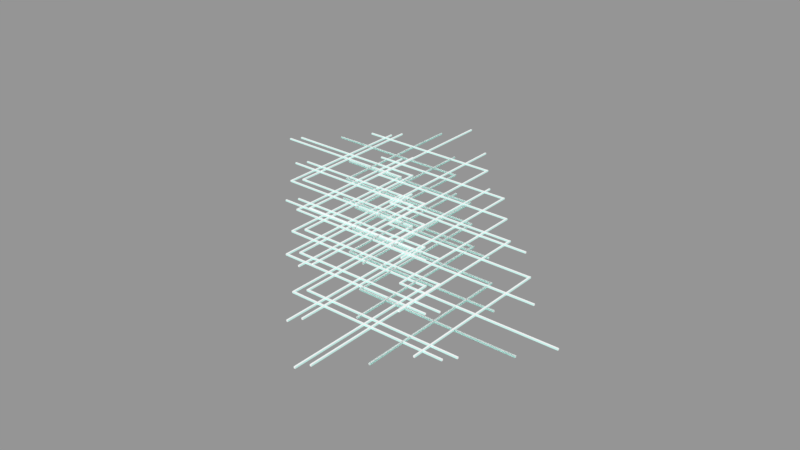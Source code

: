 # Source: Lightning.blend  (saved by Blender 2.79.0; exported with 4.5.12 LTS)
import bpy
from mathutils import Matrix  # noqa: F401  (used for matrix-valued properties, if any)

bpy.ops.wm.read_factory_settings(use_empty=True)
scene = bpy.context.scene
scene.name = 'Scene'

# ---- collections
col_collection_1 = bpy.data.collections.new('Collection 1'); scene.collection.children.link(col_collection_1)

# ---- materials (node trees are filled in below, after node groups)
mat_lightningmaterial = bpy.data.materials.new('LightningMaterial')
mat_lightningmaterial.alpha_threshold = 0.0
mat_lightningmaterial.use_transparent_shadow = False
mat_lightningmaterial.diffuse_color = (1.0, 1.0, 1.0, 1.0)
mat_lightningmaterial.roughness = 0.5
mat_lightningmaterial.line_color = (0.0, 0.0, 0.0, 1.0)
mat_lightningoutlinematerial = bpy.data.materials.new('LightningOutlineMaterial')
mat_lightningoutlinematerial.alpha_threshold = 0.0
mat_lightningoutlinematerial.use_transparent_shadow = False
mat_lightningoutlinematerial.diffuse_color = (0.6699, 1.0, 0.9428, 1.0)
mat_lightningoutlinematerial.roughness = 0.5

# ---- material node trees

# ---- meshes
me_cube_015 = bpy.data.meshes.new('Cube.015')
me_cube_015.from_pydata([(1.0, 1.0, -1.012), (1.0, -1.0, -1.012), (-1.0, -1.0, -1.012), (-1.0, 1.0, -1.012), (1.0, 1.0, 0.988), (1.0, -1.0, 0.988), (-1.0, -1.0, 0.988), (-1.0, 1.0, 0.988), (1.0, -0.921, 0.988), (-1.0, -0.9225, 0.988), (1.0, 0.9313, 0.988), (-1.0, 0.9348, 0.988), (1.0, -0.921, -1.012), (1.0, 0.9283, -1.012), (-1.0, 0.9316, -1.012), (-1.0, -0.921, -1.012), (-0.54, -164.6, -1.015), (-0.56, -164.6, -1.015), (-0.56, 35.45, -1.015), (-0.54, 35.45, -1.015), (-0.54, -164.6, 0.9854), (-0.56, -164.6, 0.9854), (-0.56, 35.45, 0.9854), (-0.54, 35.45, 0.9854), (-0.5592, -164.6, 0.9854), (-0.5592, 35.45, 0.9854), (-0.5407, -164.6, 0.9854), (-0.5406, 35.45, 0.9854), (-0.5592, -164.6, -1.015), (-0.5407, -164.6, -1.015), (-0.5407, 35.45, -1.015), (-0.5592, 35.45, -1.015), (0.4524, -63.51, -1.012), (0.4524, -65.51, -1.012), (-1.548, -65.51, -1.012), (-1.548, -63.51, -1.012), (0.4524, -63.51, 0.988), (0.4524, -65.51, 0.988), (-1.548, -65.51, 0.988), (-1.548, -63.51, 0.988), (0.4524, -65.43, 0.988), (-1.548, -65.43, 0.988), (0.4524, -63.58, 0.988), (-1.548, -63.57, 0.988), (0.4524, -65.43, -1.012), (0.4524, -63.58, -1.012), (-1.548, -63.58, -1.012), (-1.548, -65.43, -1.012), (0.00756, -100.0, -1.015), (-0.01244, -100.0, -1.015), (-0.01244, 99.96, -1.015), (0.00756, 99.96, -1.015), (0.00756, -100.0, 0.9854), (-0.01244, -100.0, 0.9854), (-0.01244, 99.96, 0.9854), (0.00756, 99.96, 0.9854), (-0.01165, -100.0, 0.9854), (-0.01167, 99.96, 0.9854), (0.006873, -100.0, 0.9854), (0.006908, 99.96, 0.9854), (-0.01165, -100.0, -1.015), (0.006843, -100.0, -1.015), (0.006876, 99.96, -1.015), (-0.01165, 99.96, -1.015), (0.9971, -0.1174, -1.015), (0.9771, -0.1174, -1.015), (0.9771, 199.9, -1.015), (0.9971, 199.9, -1.015), (0.9971, -0.1174, 0.9854), (0.9771, -0.1173, 0.9854), (0.9771, 199.9, 0.9854), (0.9971, 199.9, 0.9854), (0.9779, -0.1173, 0.9854), (0.9779, 199.9, 0.9854), (0.9964, -0.1174, 0.9854), (0.9965, 199.9, 0.9854), (0.9779, -0.1174, -1.015), (0.9964, -0.1174, -1.015), (0.9964, 199.9, -1.015), (0.9779, 199.9, -1.015), (1.99, 100.9, -1.012), (1.99, 98.92, -1.012), (-0.01044, 98.92, -1.012), (-0.01044, 100.9, -1.012), (1.99, 100.9, 0.988), (1.99, 98.92, 0.988), (-0.01045, 98.92, 0.988), (-0.01044, 100.9, 0.988), (1.99, 99.0, 0.988), (-0.01045, 99.0, 0.988), (1.99, 100.9, 0.988), (-0.01044, 100.9, 0.988), (1.99, 99.0, -1.012), (1.99, 100.9, -1.012), (-0.01044, 100.9, -1.012), (-0.01044, 99.0, -1.012), (1.442, 36.41, -1.012), (1.442, 34.41, -1.012), (-0.558, 34.41, -1.012), (-0.558, 36.41, -1.012), (1.442, 36.41, 0.988), (1.442, 34.41, 0.988), (-0.558, 34.41, 0.988), (-0.558, 36.41, 0.988), (1.442, 34.49, 0.988), (-0.558, 34.49, 0.988), (1.442, 36.35, 0.988), (-0.558, 36.35, 0.988), (1.442, 34.49, -1.012), (1.442, 36.34, -1.012), (-0.558, 36.35, -1.012), (-0.558, 34.49, -1.012), (0.4496, -64.63, -1.015), (0.4296, -64.63, -1.015), (0.4296, 135.4, -1.015), (0.4496, 135.4, -1.015), (0.4496, -64.63, 0.9854), (0.4296, -64.63, 0.9854), (0.4296, 135.4, 0.9854), (0.4496, 135.4, 0.9854), (0.4303, -64.63, 0.9854), (0.4303, 135.4, 0.9854), (0.4489, -64.63, 0.9854), (0.4489, 135.4, 0.9854), (0.4303, -64.63, -1.015), (0.4488, -64.63, -1.015), (0.4489, 135.4, -1.015), (0.4303, 135.4, -1.015), (-0.9862, -199.7, -1.017), (-1.006, -199.7, -1.017), (-1.006, 0.2764, -1.017), (-0.9862, 0.2764, -1.017), (-0.9862, -199.7, 0.9832), (-1.006, -199.7, 0.9832), (-1.006, 0.2764, 0.9832), (-0.9862, 0.2764, 0.9832), (-1.005, -199.7, 0.9832), (-1.005, 0.2764, 0.9832), (-0.9869, -199.7, 0.9832), (-0.9868, 0.2764, 0.9832), (-1.005, -199.7, -1.017), (-0.9869, -199.7, -1.017), (-0.9869, 0.2764, -1.017), (-1.005, 0.2764, -1.017), (0.006251, -98.68, -1.014), (0.006251, -100.7, -1.014), (-1.994, -100.7, -1.014), (-1.994, -98.68, -1.014), (0.006251, -98.68, 0.9858), (0.00625, -100.7, 0.9858), (-1.994, -100.7, 0.9858), (-1.994, -98.68, 0.9858), (0.00625, -100.6, 0.9858), (-1.994, -100.6, 0.9858), (0.006251, -98.75, 0.9858), (-1.994, -98.75, 0.9858), (0.006251, -100.6, -1.014), (0.006251, -98.75, -1.014), (-1.994, -98.75, -1.014), (-1.994, -100.6, -1.014), (0.5538, -34.17, -1.014), (0.5538, -36.17, -1.014), (-1.446, -36.17, -1.014), (-1.446, -34.17, -1.014), (0.5538, -34.17, 0.9858), (0.5538, -36.17, 0.9858), (-1.446, -36.17, 0.9858), (-1.446, -34.17, 0.9858), (0.5538, -36.09, 0.9858), (-1.446, -36.1, 0.9858), (0.5538, -34.24, 0.9858), (-1.446, -34.24, 0.9858), (0.5538, -36.09, -1.014), (0.5538, -34.25, -1.014), (-1.446, -34.24, -1.014), (-1.446, -36.09, -1.014), (-0.4386, -135.2, -1.017), (-0.4586, -135.2, -1.017), (-0.4586, 64.79, -1.017), (-0.4386, 64.79, -1.017), (-0.4386, -135.2, 0.9832), (-0.4586, -135.2, 0.9832), (-0.4586, 64.79, 0.9832), (-0.4386, 64.79, 0.9832), (-0.4578, -135.2, 0.9832), (-0.4579, 64.79, 0.9832), (-0.4393, -135.2, 0.9832), (-0.4393, 64.79, 0.9832), (-0.4578, -135.2, -1.017), (-0.4394, -135.2, -1.017), (-0.4393, 64.79, -1.017), (-0.4578, 64.79, -1.017), (-1.428, -235.1, -1.017), (-1.448, -235.1, -1.017), (-1.448, -35.14, -1.017), (-1.428, -35.14, -1.017), (-1.428, -235.1, 0.9832), (-1.448, -235.1, 0.9832), (-1.448, -35.14, 0.9832), (-1.428, -35.14, 0.9832), (-1.447, -235.1, 0.9832), (-1.447, -35.14, 0.9832), (-1.429, -235.1, 0.9832), (-1.429, -35.14, 0.9832), (-1.447, -235.1, -1.017), (-1.429, -235.1, -1.017), (-1.429, -35.14, -1.017), (-1.447, -35.14, -1.017), (-0.4357, -134.1, -1.014), (-0.4357, -136.1, -1.014), (-2.436, -136.1, -1.014), (-2.436, -134.1, -1.014), (-0.4357, -134.1, 0.9858), (-0.4357, -136.1, 0.9858), (-2.436, -136.1, 0.9858), (-2.436, -134.1, 0.9858), (-0.4357, -136.0, 0.9858), (-2.436, -136.0, 0.9858), (-0.4357, -134.2, 0.9858), (-2.436, -134.2, 0.9858), (-0.4357, -136.0, -1.014), (-0.4357, -134.2, -1.014), (-2.436, -134.2, -1.014), (-2.436, -136.0, -1.014), (-0.9833, -198.6, -1.014), (-0.9833, -200.6, -1.014), (-2.983, -200.6, -1.014), (-2.983, -198.6, -1.014), (-0.9833, -198.6, 0.9858), (-0.9833, -200.6, 0.9858), (-2.983, -200.6, 0.9858), (-2.983, -198.6, 0.9858), (-0.9833, -200.5, 0.9858), (-2.983, -200.5, 0.9858), (-0.9833, -198.7, 0.9858), (-2.983, -198.7, 0.9858), (-0.9833, -200.5, -1.014), (-0.9833, -198.7, -1.014), (-2.983, -198.7, -1.014), (-2.983, -200.5, -1.014), (-1.976, -299.6, -1.017), (-1.996, -299.6, -1.017), (-1.996, -99.65, -1.017), (-1.976, -99.65, -1.017), (-1.976, -299.6, 0.9832), (-1.996, -299.6, 0.9832), (-1.996, -99.65, 0.9832), (-1.976, -99.65, 0.9832), (-1.995, -299.6, 0.9832), (-1.995, -99.65, 0.9832), (-1.976, -299.6, 0.9832), (-1.976, -99.65, 0.9832), (-1.995, -299.6, -1.017), (-1.976, -299.6, -1.017), (-1.976, -99.65, -1.017), (-1.995, -99.65, -1.017)], [], [(0, 13, 14, 3), (4, 7, 11, 10), (0, 4, 10, 13), (1, 5, 6, 2), (2, 6, 9, 15), (4, 0, 3, 7), (8, 9, 6, 5), (10, 11, 9, 8), (12, 8, 5, 1), (13, 10, 8, 12), (14, 13, 12, 15), (15, 12, 1, 2), (15, 9, 11, 14), (14, 11, 7, 3), (16, 29, 30, 19), (20, 23, 27, 26), (16, 20, 26, 29), (17, 21, 22, 18), (18, 22, 25, 31), (20, 16, 19, 23), (24, 25, 22, 21), (26, 27, 25, 24), (28, 24, 21, 17), (29, 26, 24, 28), (30, 29, 28, 31), (31, 28, 17, 18), (31, 25, 27, 30), (30, 27, 23, 19), (32, 45, 46, 35), (36, 39, 43, 42), (32, 36, 42, 45), (33, 37, 38, 34), (34, 38, 41, 47), (36, 32, 35, 39), (40, 41, 38, 37), (42, 43, 41, 40), (44, 40, 37, 33), (45, 42, 40, 44), (46, 45, 44, 47), (47, 44, 33, 34), (47, 41, 43, 46), (46, 43, 39, 35), (48, 61, 62, 51), (52, 55, 59, 58), (48, 52, 58, 61), (49, 53, 54, 50), (50, 54, 57, 63), (52, 48, 51, 55), (56, 57, 54, 53), (58, 59, 57, 56), (60, 56, 53, 49), (61, 58, 56, 60), (62, 61, 60, 63), (63, 60, 49, 50), (63, 57, 59, 62), (62, 59, 55, 51), (64, 77, 78, 67), (68, 71, 75, 74), (64, 68, 74, 77), (65, 69, 70, 66), (66, 70, 73, 79), (68, 64, 67, 71), (72, 73, 70, 69), (74, 75, 73, 72), (76, 72, 69, 65), (77, 74, 72, 76), (78, 77, 76, 79), (79, 76, 65, 66), (79, 73, 75, 78), (78, 75, 71, 67), (80, 93, 94, 83), (84, 87, 91, 90), (80, 84, 90, 93), (81, 85, 86, 82), (82, 86, 89, 95), (84, 80, 83, 87), (88, 89, 86, 85), (90, 91, 89, 88), (92, 88, 85, 81), (93, 90, 88, 92), (94, 93, 92, 95), (95, 92, 81, 82), (95, 89, 91, 94), (94, 91, 87, 83), (96, 109, 110, 99), (100, 103, 107, 106), (96, 100, 106, 109), (97, 101, 102, 98), (98, 102, 105, 111), (100, 96, 99, 103), (104, 105, 102, 101), (106, 107, 105, 104), (108, 104, 101, 97), (109, 106, 104, 108), (110, 109, 108, 111), (111, 108, 97, 98), (111, 105, 107, 110), (110, 107, 103, 99), (112, 125, 126, 115), (116, 119, 123, 122), (112, 116, 122, 125), (113, 117, 118, 114), (114, 118, 121, 127), (116, 112, 115, 119), (120, 121, 118, 117), (122, 123, 121, 120), (124, 120, 117, 113), (125, 122, 120, 124), (126, 125, 124, 127), (127, 124, 113, 114), (127, 121, 123, 126), (126, 123, 119, 115), (128, 141, 142, 131), (132, 135, 139, 138), (128, 132, 138, 141), (129, 133, 134, 130), (130, 134, 137, 143), (132, 128, 131, 135), (136, 137, 134, 133), (138, 139, 137, 136), (140, 136, 133, 129), (141, 138, 136, 140), (142, 141, 140, 143), (143, 140, 129, 130), (143, 137, 139, 142), (142, 139, 135, 131), (144, 157, 158, 147), (148, 151, 155, 154), (144, 148, 154, 157), (145, 149, 150, 146), (146, 150, 153, 159), (148, 144, 147, 151), (152, 153, 150, 149), (154, 155, 153, 152), (156, 152, 149, 145), (157, 154, 152, 156), (158, 157, 156, 159), (159, 156, 145, 146), (159, 153, 155, 158), (158, 155, 151, 147), (160, 173, 174, 163), (164, 167, 171, 170), (160, 164, 170, 173), (161, 165, 166, 162), (162, 166, 169, 175), (164, 160, 163, 167), (168, 169, 166, 165), (170, 171, 169, 168), (172, 168, 165, 161), (173, 170, 168, 172), (174, 173, 172, 175), (175, 172, 161, 162), (175, 169, 171, 174), (174, 171, 167, 163), (176, 189, 190, 179), (180, 183, 187, 186), (176, 180, 186, 189), (177, 181, 182, 178), (178, 182, 185, 191), (180, 176, 179, 183), (184, 185, 182, 181), (186, 187, 185, 184), (188, 184, 181, 177), (189, 186, 184, 188), (190, 189, 188, 191), (191, 188, 177, 178), (191, 185, 187, 190), (190, 187, 183, 179), (192, 205, 206, 195), (196, 199, 203, 202), (192, 196, 202, 205), (193, 197, 198, 194), (194, 198, 201, 207), (196, 192, 195, 199), (200, 201, 198, 197), (202, 203, 201, 200), (204, 200, 197, 193), (205, 202, 200, 204), (206, 205, 204, 207), (207, 204, 193, 194), (207, 201, 203, 206), (206, 203, 199, 195), (208, 221, 222, 211), (212, 215, 219, 218), (208, 212, 218, 221), (209, 213, 214, 210), (210, 214, 217, 223), (212, 208, 211, 215), (216, 217, 214, 213), (218, 219, 217, 216), (220, 216, 213, 209), (221, 218, 216, 220), (222, 221, 220, 223), (223, 220, 209, 210), (223, 217, 219, 222), (222, 219, 215, 211), (224, 237, 238, 227), (228, 231, 235, 234), (224, 228, 234, 237), (225, 229, 230, 226), (226, 230, 233, 239), (228, 224, 227, 231), (232, 233, 230, 229), (234, 235, 233, 232), (236, 232, 229, 225), (237, 234, 232, 236), (238, 237, 236, 239), (239, 236, 225, 226), (239, 233, 235, 238), (238, 235, 231, 227), (240, 253, 254, 243), (244, 247, 251, 250), (240, 244, 250, 253), (241, 245, 246, 242), (242, 246, 249, 255), (244, 240, 243, 247), (248, 249, 246, 245), (250, 251, 249, 248), (252, 248, 245, 241), (253, 250, 248, 252), (254, 253, 252, 255), (255, 252, 241, 242), (255, 249, 251, 254), (254, 251, 247, 243)])
me_cube_015.polygons.foreach_set('material_index', [1, 1, 1, 1, 1, 1, 1, 0, 1, 0, 0, 1, 0, 1, 1, 1, 1, 1, 1, 1, 1, 0, 1, 0, 0, 1, 0, 1, 1, 1, 1, 1, 1, 1, 1, 0, 1, 0, 0, 1, 0, 1, 1, 1, 1, 1, 1, 1, 1, 0, 1, 0, 0, 1, 0, 1, 1, 1, 1, 1, 1, 1, 1, 0, 1, 0, 0, 1, 0, 1, 1, 1, 1, 1, 1, 1, 1, 0, 1, 0, 0, 1, 0, 1, 1, 1, 1, 1, 1, 1, 1, 0, 1, 0, 0, 1, 0, 1, 1, 1, 1, 1, 1, 1, 1, 0, 1, 0, 0, 1, 0, 1, 1, 1, 1, 1, 1, 1, 1, 0, 1, 0, 0, 1, 0, 1, 1, 1, 1, 1, 1, 1, 1, 0, 1, 0, 0, 1, 0, 1, 1, 1, 1, 1, 1, 1, 1, 0, 1, 0, 0, 1, 0, 1, 1, 1, 1, 1, 1, 1, 1, 0, 1, 0, 0, 1, 0, 1, 1, 1, 1, 1, 1, 1, 1, 0, 1, 0, 0, 1, 0, 1, 1, 1, 1, 1, 1, 1, 1, 0, 1, 0, 0, 1, 0, 1, 1, 1, 1, 1, 1, 1, 1, 0, 1, 0, 0, 1, 0, 1, 1, 1, 1, 1, 1, 1, 1, 0, 1, 0, 0, 1, 0, 1])
me_cube_015.materials.append(mat_lightningmaterial)
me_cube_015.materials.append(mat_lightningoutlinematerial)
me_cube_015.use_remesh_preserve_volume = False
me_cube_015.use_remesh_preserve_attributes = False
me_cube_015.use_mirror_vertex_groups = False
me_cube_015.update()
me_cube_018 = bpy.data.meshes.new('Cube.018')
me_cube_018.from_pydata([(1.0, 1.0, -1.012), (1.0, -1.0, -1.012), (-1.0, -1.0, -1.012), (-1.0, 1.0, -1.012), (1.0, 1.0, 0.988), (1.0, -1.0, 0.988), (-1.0, -1.0, 0.988), (-1.0, 1.0, 0.988), (1.0, -0.921, 0.988), (-1.0, -0.9225, 0.988), (1.0, 0.9313, 0.988), (-1.0, 0.9348, 0.988), (1.0, -0.921, -1.012), (1.0, 0.9283, -1.012), (-1.0, 0.9316, -1.012), (-1.0, -0.921, -1.012), (-0.54, -164.6, -1.015), (-0.56, -164.6, -1.015), (-0.56, 35.45, -1.015), (-0.54, 35.45, -1.015), (-0.54, -164.6, 0.9854), (-0.56, -164.6, 0.9854), (-0.56, 35.45, 0.9854), (-0.54, 35.45, 0.9854), (-0.5592, -164.6, 0.9854), (-0.5592, 35.45, 0.9854), (-0.5407, -164.6, 0.9854), (-0.5406, 35.45, 0.9854), (-0.5592, -164.6, -1.015), (-0.5407, -164.6, -1.015), (-0.5407, 35.45, -1.015), (-0.5592, 35.45, -1.015), (0.4524, -63.51, -1.012), (0.4524, -65.51, -1.012), (-1.548, -65.51, -1.012), (-1.548, -63.51, -1.012), (0.4524, -63.51, 0.988), (0.4524, -65.51, 0.988), (-1.548, -65.51, 0.988), (-1.548, -63.51, 0.988), (0.4524, -65.43, 0.988), (-1.548, -65.43, 0.988), (0.4524, -63.58, 0.988), (-1.548, -63.57, 0.988), (0.4524, -65.43, -1.012), (0.4524, -63.58, -1.012), (-1.548, -63.58, -1.012), (-1.548, -65.43, -1.012), (0.00756, -100.0, -1.015), (-0.01244, -100.0, -1.015), (-0.01244, 99.96, -1.015), (0.00756, 99.96, -1.015), (0.00756, -100.0, 0.9854), (-0.01244, -100.0, 0.9854), (-0.01244, 99.96, 0.9854), (0.00756, 99.96, 0.9854), (-0.01165, -100.0, 0.9854), (-0.01167, 99.96, 0.9854), (0.006873, -100.0, 0.9854), (0.006908, 99.96, 0.9854), (-0.01165, -100.0, -1.015), (0.006843, -100.0, -1.015), (0.006876, 99.96, -1.015), (-0.01165, 99.96, -1.015), (0.9971, -0.1174, -1.015), (0.9771, -0.1174, -1.015), (0.9771, 199.9, -1.015), (0.9971, 199.9, -1.015), (0.9971, -0.1174, 0.9854), (0.9771, -0.1173, 0.9854), (0.9771, 199.9, 0.9854), (0.9971, 199.9, 0.9854), (0.9779, -0.1173, 0.9854), (0.9779, 199.9, 0.9854), (0.9964, -0.1174, 0.9854), (0.9965, 199.9, 0.9854), (0.9779, -0.1174, -1.015), (0.9964, -0.1174, -1.015), (0.9964, 199.9, -1.015), (0.9779, 199.9, -1.015), (1.99, 100.9, -1.012), (1.99, 98.92, -1.012), (-0.01044, 98.92, -1.012), (-0.01044, 100.9, -1.012), (1.99, 100.9, 0.988), (1.99, 98.92, 0.988), (-0.01045, 98.92, 0.988), (-0.01044, 100.9, 0.988), (1.99, 99.0, 0.988), (-0.01045, 99.0, 0.988), (1.99, 100.9, 0.988), (-0.01044, 100.9, 0.988), (1.99, 99.0, -1.012), (1.99, 100.9, -1.012), (-0.01044, 100.9, -1.012), (-0.01044, 99.0, -1.012), (1.442, 36.41, -1.012), (1.442, 34.41, -1.012), (-0.558, 34.41, -1.012), (-0.558, 36.41, -1.012), (1.442, 36.41, 0.988), (1.442, 34.41, 0.988), (-0.558, 34.41, 0.988), (-0.558, 36.41, 0.988), (1.442, 34.49, 0.988), (-0.558, 34.49, 0.988), (1.442, 36.35, 0.988), (-0.558, 36.35, 0.988), (1.442, 34.49, -1.012), (1.442, 36.34, -1.012), (-0.558, 36.35, -1.012), (-0.558, 34.49, -1.012), (0.4496, -64.63, -1.015), (0.4296, -64.63, -1.015), (0.4296, 135.4, -1.015), (0.4496, 135.4, -1.015), (0.4496, -64.63, 0.9854), (0.4296, -64.63, 0.9854), (0.4296, 135.4, 0.9854), (0.4496, 135.4, 0.9854), (0.4303, -64.63, 0.9854), (0.4303, 135.4, 0.9854), (0.4489, -64.63, 0.9854), (0.4489, 135.4, 0.9854), (0.4303, -64.63, -1.015), (0.4488, -64.63, -1.015), (0.4489, 135.4, -1.015), (0.4303, 135.4, -1.015), (-0.9862, -199.7, -1.017), (-1.006, -199.7, -1.017), (-1.006, 0.2764, -1.017), (-0.9862, 0.2764, -1.017), (-0.9862, -199.7, 0.9832), (-1.006, -199.7, 0.9832), (-1.006, 0.2764, 0.9832), (-0.9862, 0.2764, 0.9832), (-1.005, -199.7, 0.9832), (-1.005, 0.2764, 0.9832), (-0.9869, -199.7, 0.9832), (-0.9868, 0.2764, 0.9832), (-1.005, -199.7, -1.017), (-0.9869, -199.7, -1.017), (-0.9869, 0.2764, -1.017), (-1.005, 0.2764, -1.017), (0.006251, -98.68, -1.014), (0.006251, -100.7, -1.014), (-1.994, -100.7, -1.014), (-1.994, -98.68, -1.014), (0.006251, -98.68, 0.9858), (0.00625, -100.7, 0.9858), (-1.994, -100.7, 0.9858), (-1.994, -98.68, 0.9858), (0.00625, -100.6, 0.9858), (-1.994, -100.6, 0.9858), (0.006251, -98.75, 0.9858), (-1.994, -98.75, 0.9858), (0.006251, -100.6, -1.014), (0.006251, -98.75, -1.014), (-1.994, -98.75, -1.014), (-1.994, -100.6, -1.014), (0.5538, -34.17, -1.014), (0.5538, -36.17, -1.014), (-1.446, -36.17, -1.014), (-1.446, -34.17, -1.014), (0.5538, -34.17, 0.9858), (0.5538, -36.17, 0.9858), (-1.446, -36.17, 0.9858), (-1.446, -34.17, 0.9858), (0.5538, -36.09, 0.9858), (-1.446, -36.1, 0.9858), (0.5538, -34.24, 0.9858), (-1.446, -34.24, 0.9858), (0.5538, -36.09, -1.014), (0.5538, -34.25, -1.014), (-1.446, -34.24, -1.014), (-1.446, -36.09, -1.014), (-0.4386, -135.2, -1.017), (-0.4586, -135.2, -1.017), (-0.4586, 64.79, -1.017), (-0.4386, 64.79, -1.017), (-0.4386, -135.2, 0.9832), (-0.4586, -135.2, 0.9832), (-0.4586, 64.79, 0.9832), (-0.4386, 64.79, 0.9832), (-0.4578, -135.2, 0.9832), (-0.4579, 64.79, 0.9832), (-0.4393, -135.2, 0.9832), (-0.4393, 64.79, 0.9832), (-0.4578, -135.2, -1.017), (-0.4394, -135.2, -1.017), (-0.4393, 64.79, -1.017), (-0.4578, 64.79, -1.017), (-1.428, -235.1, -1.017), (-1.448, -235.1, -1.017), (-1.448, -35.14, -1.017), (-1.428, -35.14, -1.017), (-1.428, -235.1, 0.9832), (-1.448, -235.1, 0.9832), (-1.448, -35.14, 0.9832), (-1.428, -35.14, 0.9832), (-1.447, -235.1, 0.9832), (-1.447, -35.14, 0.9832), (-1.429, -235.1, 0.9832), (-1.429, -35.14, 0.9832), (-1.447, -235.1, -1.017), (-1.429, -235.1, -1.017), (-1.429, -35.14, -1.017), (-1.447, -35.14, -1.017), (-0.4357, -134.1, -1.014), (-0.4357, -136.1, -1.014), (-2.436, -136.1, -1.014), (-2.436, -134.1, -1.014), (-0.4357, -134.1, 0.9858), (-0.4357, -136.1, 0.9858), (-2.436, -136.1, 0.9858), (-2.436, -134.1, 0.9858), (-0.4357, -136.0, 0.9858), (-2.436, -136.0, 0.9858), (-0.4357, -134.2, 0.9858), (-2.436, -134.2, 0.9858), (-0.4357, -136.0, -1.014), (-0.4357, -134.2, -1.014), (-2.436, -134.2, -1.014), (-2.436, -136.0, -1.014), (-0.9833, -198.6, -1.014), (-0.9833, -200.6, -1.014), (-2.983, -200.6, -1.014), (-2.983, -198.6, -1.014), (-0.9833, -198.6, 0.9858), (-0.9833, -200.6, 0.9858), (-2.983, -200.6, 0.9858), (-2.983, -198.6, 0.9858), (-0.9833, -200.5, 0.9858), (-2.983, -200.5, 0.9858), (-0.9833, -198.7, 0.9858), (-2.983, -198.7, 0.9858), (-0.9833, -200.5, -1.014), (-0.9833, -198.7, -1.014), (-2.983, -198.7, -1.014), (-2.983, -200.5, -1.014), (-1.976, -299.6, -1.017), (-1.996, -299.6, -1.017), (-1.996, -99.65, -1.017), (-1.976, -99.65, -1.017), (-1.976, -299.6, 0.9832), (-1.996, -299.6, 0.9832), (-1.996, -99.65, 0.9832), (-1.976, -99.65, 0.9832), (-1.995, -299.6, 0.9832), (-1.995, -99.65, 0.9832), (-1.976, -299.6, 0.9832), (-1.976, -99.65, 0.9832), (-1.995, -299.6, -1.017), (-1.976, -299.6, -1.017), (-1.976, -99.65, -1.017), (-1.995, -99.65, -1.017)], [], [(0, 13, 14, 3), (4, 7, 11, 10), (0, 4, 10, 13), (1, 5, 6, 2), (2, 6, 9, 15), (4, 0, 3, 7), (8, 9, 6, 5), (10, 11, 9, 8), (12, 8, 5, 1), (13, 10, 8, 12), (14, 13, 12, 15), (15, 12, 1, 2), (15, 9, 11, 14), (14, 11, 7, 3), (16, 29, 30, 19), (20, 23, 27, 26), (16, 20, 26, 29), (17, 21, 22, 18), (18, 22, 25, 31), (20, 16, 19, 23), (24, 25, 22, 21), (26, 27, 25, 24), (28, 24, 21, 17), (29, 26, 24, 28), (30, 29, 28, 31), (31, 28, 17, 18), (31, 25, 27, 30), (30, 27, 23, 19), (32, 45, 46, 35), (36, 39, 43, 42), (32, 36, 42, 45), (33, 37, 38, 34), (34, 38, 41, 47), (36, 32, 35, 39), (40, 41, 38, 37), (42, 43, 41, 40), (44, 40, 37, 33), (45, 42, 40, 44), (46, 45, 44, 47), (47, 44, 33, 34), (47, 41, 43, 46), (46, 43, 39, 35), (48, 61, 62, 51), (52, 55, 59, 58), (48, 52, 58, 61), (49, 53, 54, 50), (50, 54, 57, 63), (52, 48, 51, 55), (56, 57, 54, 53), (58, 59, 57, 56), (60, 56, 53, 49), (61, 58, 56, 60), (62, 61, 60, 63), (63, 60, 49, 50), (63, 57, 59, 62), (62, 59, 55, 51), (64, 77, 78, 67), (68, 71, 75, 74), (64, 68, 74, 77), (65, 69, 70, 66), (66, 70, 73, 79), (68, 64, 67, 71), (72, 73, 70, 69), (74, 75, 73, 72), (76, 72, 69, 65), (77, 74, 72, 76), (78, 77, 76, 79), (79, 76, 65, 66), (79, 73, 75, 78), (78, 75, 71, 67), (80, 93, 94, 83), (84, 87, 91, 90), (80, 84, 90, 93), (81, 85, 86, 82), (82, 86, 89, 95), (84, 80, 83, 87), (88, 89, 86, 85), (90, 91, 89, 88), (92, 88, 85, 81), (93, 90, 88, 92), (94, 93, 92, 95), (95, 92, 81, 82), (95, 89, 91, 94), (94, 91, 87, 83), (96, 109, 110, 99), (100, 103, 107, 106), (96, 100, 106, 109), (97, 101, 102, 98), (98, 102, 105, 111), (100, 96, 99, 103), (104, 105, 102, 101), (106, 107, 105, 104), (108, 104, 101, 97), (109, 106, 104, 108), (110, 109, 108, 111), (111, 108, 97, 98), (111, 105, 107, 110), (110, 107, 103, 99), (112, 125, 126, 115), (116, 119, 123, 122), (112, 116, 122, 125), (113, 117, 118, 114), (114, 118, 121, 127), (116, 112, 115, 119), (120, 121, 118, 117), (122, 123, 121, 120), (124, 120, 117, 113), (125, 122, 120, 124), (126, 125, 124, 127), (127, 124, 113, 114), (127, 121, 123, 126), (126, 123, 119, 115), (128, 141, 142, 131), (132, 135, 139, 138), (128, 132, 138, 141), (129, 133, 134, 130), (130, 134, 137, 143), (132, 128, 131, 135), (136, 137, 134, 133), (138, 139, 137, 136), (140, 136, 133, 129), (141, 138, 136, 140), (142, 141, 140, 143), (143, 140, 129, 130), (143, 137, 139, 142), (142, 139, 135, 131), (144, 157, 158, 147), (148, 151, 155, 154), (144, 148, 154, 157), (145, 149, 150, 146), (146, 150, 153, 159), (148, 144, 147, 151), (152, 153, 150, 149), (154, 155, 153, 152), (156, 152, 149, 145), (157, 154, 152, 156), (158, 157, 156, 159), (159, 156, 145, 146), (159, 153, 155, 158), (158, 155, 151, 147), (160, 173, 174, 163), (164, 167, 171, 170), (160, 164, 170, 173), (161, 165, 166, 162), (162, 166, 169, 175), (164, 160, 163, 167), (168, 169, 166, 165), (170, 171, 169, 168), (172, 168, 165, 161), (173, 170, 168, 172), (174, 173, 172, 175), (175, 172, 161, 162), (175, 169, 171, 174), (174, 171, 167, 163), (176, 189, 190, 179), (180, 183, 187, 186), (176, 180, 186, 189), (177, 181, 182, 178), (178, 182, 185, 191), (180, 176, 179, 183), (184, 185, 182, 181), (186, 187, 185, 184), (188, 184, 181, 177), (189, 186, 184, 188), (190, 189, 188, 191), (191, 188, 177, 178), (191, 185, 187, 190), (190, 187, 183, 179), (192, 205, 206, 195), (196, 199, 203, 202), (192, 196, 202, 205), (193, 197, 198, 194), (194, 198, 201, 207), (196, 192, 195, 199), (200, 201, 198, 197), (202, 203, 201, 200), (204, 200, 197, 193), (205, 202, 200, 204), (206, 205, 204, 207), (207, 204, 193, 194), (207, 201, 203, 206), (206, 203, 199, 195), (208, 221, 222, 211), (212, 215, 219, 218), (208, 212, 218, 221), (209, 213, 214, 210), (210, 214, 217, 223), (212, 208, 211, 215), (216, 217, 214, 213), (218, 219, 217, 216), (220, 216, 213, 209), (221, 218, 216, 220), (222, 221, 220, 223), (223, 220, 209, 210), (223, 217, 219, 222), (222, 219, 215, 211), (224, 237, 238, 227), (228, 231, 235, 234), (224, 228, 234, 237), (225, 229, 230, 226), (226, 230, 233, 239), (228, 224, 227, 231), (232, 233, 230, 229), (234, 235, 233, 232), (236, 232, 229, 225), (237, 234, 232, 236), (238, 237, 236, 239), (239, 236, 225, 226), (239, 233, 235, 238), (238, 235, 231, 227), (240, 253, 254, 243), (244, 247, 251, 250), (240, 244, 250, 253), (241, 245, 246, 242), (242, 246, 249, 255), (244, 240, 243, 247), (248, 249, 246, 245), (250, 251, 249, 248), (252, 248, 245, 241), (253, 250, 248, 252), (254, 253, 252, 255), (255, 252, 241, 242), (255, 249, 251, 254), (254, 251, 247, 243)])
me_cube_018.polygons.foreach_set('material_index', [1, 1, 1, 1, 1, 1, 1, 0, 1, 0, 0, 1, 0, 1, 1, 1, 1, 1, 1, 1, 1, 0, 1, 0, 0, 1, 0, 1, 1, 1, 1, 1, 1, 1, 1, 0, 1, 0, 0, 1, 0, 1, 1, 1, 1, 1, 1, 1, 1, 0, 1, 0, 0, 1, 0, 1, 1, 1, 1, 1, 1, 1, 1, 0, 1, 0, 0, 1, 0, 1, 1, 1, 1, 1, 1, 1, 1, 0, 1, 0, 0, 1, 0, 1, 1, 1, 1, 1, 1, 1, 1, 0, 1, 0, 0, 1, 0, 1, 1, 1, 1, 1, 1, 1, 1, 0, 1, 0, 0, 1, 0, 1, 1, 1, 1, 1, 1, 1, 1, 0, 1, 0, 0, 1, 0, 1, 1, 1, 1, 1, 1, 1, 1, 0, 1, 0, 0, 1, 0, 1, 1, 1, 1, 1, 1, 1, 1, 0, 1, 0, 0, 1, 0, 1, 1, 1, 1, 1, 1, 1, 1, 0, 1, 0, 0, 1, 0, 1, 1, 1, 1, 1, 1, 1, 1, 0, 1, 0, 0, 1, 0, 1, 1, 1, 1, 1, 1, 1, 1, 0, 1, 0, 0, 1, 0, 1, 1, 1, 1, 1, 1, 1, 1, 0, 1, 0, 0, 1, 0, 1, 1, 1, 1, 1, 1, 1, 1, 0, 1, 0, 0, 1, 0, 1])
me_cube_018.materials.append(mat_lightningmaterial)
me_cube_018.materials.append(mat_lightningoutlinematerial)
me_cube_018.use_remesh_preserve_volume = False
me_cube_018.use_remesh_preserve_attributes = False
me_cube_018.use_mirror_vertex_groups = False
me_cube_018.update()
me_cube_019 = bpy.data.meshes.new('Cube.019')
me_cube_019.from_pydata([(1.0, 1.0, -1.012), (1.0, -1.0, -1.012), (-1.0, -1.0, -1.012), (-1.0, 1.0, -1.012), (1.0, 1.0, 0.988), (1.0, -1.0, 0.988), (-1.0, -1.0, 0.988), (-1.0, 1.0, 0.988), (1.0, -0.921, 0.988), (-1.0, -0.9225, 0.988), (1.0, 0.9313, 0.988), (-1.0, 0.9348, 0.988), (1.0, -0.921, -1.012), (1.0, 0.9283, -1.012), (-1.0, 0.9316, -1.012), (-1.0, -0.921, -1.012), (-0.54, -164.6, -1.015), (-0.56, -164.6, -1.015), (-0.56, 35.45, -1.015), (-0.54, 35.45, -1.015), (-0.54, -164.6, 0.9854), (-0.56, -164.6, 0.9854), (-0.56, 35.45, 0.9854), (-0.54, 35.45, 0.9854), (-0.5592, -164.6, 0.9854), (-0.5592, 35.45, 0.9854), (-0.5407, -164.6, 0.9854), (-0.5406, 35.45, 0.9854), (-0.5592, -164.6, -1.015), (-0.5407, -164.6, -1.015), (-0.5407, 35.45, -1.015), (-0.5592, 35.45, -1.015), (0.4524, -63.51, -1.012), (0.4524, -65.51, -1.012), (-1.548, -65.51, -1.012), (-1.548, -63.51, -1.012), (0.4524, -63.51, 0.988), (0.4524, -65.51, 0.988), (-1.548, -65.51, 0.988), (-1.548, -63.51, 0.988), (0.4524, -65.43, 0.988), (-1.548, -65.43, 0.988), (0.4524, -63.58, 0.988), (-1.548, -63.57, 0.988), (0.4524, -65.43, -1.012), (0.4524, -63.58, -1.012), (-1.548, -63.58, -1.012), (-1.548, -65.43, -1.012), (0.00756, -100.0, -1.015), (-0.01244, -100.0, -1.015), (-0.01244, 99.96, -1.015), (0.00756, 99.96, -1.015), (0.00756, -100.0, 0.9854), (-0.01244, -100.0, 0.9854), (-0.01244, 99.96, 0.9854), (0.00756, 99.96, 0.9854), (-0.01165, -100.0, 0.9854), (-0.01167, 99.96, 0.9854), (0.006873, -100.0, 0.9854), (0.006908, 99.96, 0.9854), (-0.01165, -100.0, -1.015), (0.006843, -100.0, -1.015), (0.006876, 99.96, -1.015), (-0.01165, 99.96, -1.015), (0.9971, -0.1174, -1.015), (0.9771, -0.1174, -1.015), (0.9771, 199.9, -1.015), (0.9971, 199.9, -1.015), (0.9971, -0.1174, 0.9854), (0.9771, -0.1173, 0.9854), (0.9771, 199.9, 0.9854), (0.9971, 199.9, 0.9854), (0.9779, -0.1173, 0.9854), (0.9779, 199.9, 0.9854), (0.9964, -0.1174, 0.9854), (0.9965, 199.9, 0.9854), (0.9779, -0.1174, -1.015), (0.9964, -0.1174, -1.015), (0.9964, 199.9, -1.015), (0.9779, 199.9, -1.015), (1.99, 100.9, -1.012), (1.99, 98.92, -1.012), (-0.01044, 98.92, -1.012), (-0.01044, 100.9, -1.012), (1.99, 100.9, 0.988), (1.99, 98.92, 0.988), (-0.01045, 98.92, 0.988), (-0.01044, 100.9, 0.988), (1.99, 99.0, 0.988), (-0.01045, 99.0, 0.988), (1.99, 100.9, 0.988), (-0.01044, 100.9, 0.988), (1.99, 99.0, -1.012), (1.99, 100.9, -1.012), (-0.01044, 100.9, -1.012), (-0.01044, 99.0, -1.012), (1.442, 36.41, -1.012), (1.442, 34.41, -1.012), (-0.558, 34.41, -1.012), (-0.558, 36.41, -1.012), (1.442, 36.41, 0.988), (1.442, 34.41, 0.988), (-0.558, 34.41, 0.988), (-0.558, 36.41, 0.988), (1.442, 34.49, 0.988), (-0.558, 34.49, 0.988), (1.442, 36.35, 0.988), (-0.558, 36.35, 0.988), (1.442, 34.49, -1.012), (1.442, 36.34, -1.012), (-0.558, 36.35, -1.012), (-0.558, 34.49, -1.012), (0.4496, -64.63, -1.015), (0.4296, -64.63, -1.015), (0.4296, 135.4, -1.015), (0.4496, 135.4, -1.015), (0.4496, -64.63, 0.9854), (0.4296, -64.63, 0.9854), (0.4296, 135.4, 0.9854), (0.4496, 135.4, 0.9854), (0.4303, -64.63, 0.9854), (0.4303, 135.4, 0.9854), (0.4489, -64.63, 0.9854), (0.4489, 135.4, 0.9854), (0.4303, -64.63, -1.015), (0.4488, -64.63, -1.015), (0.4489, 135.4, -1.015), (0.4303, 135.4, -1.015), (-0.9862, -199.7, -1.017), (-1.006, -199.7, -1.017), (-1.006, 0.2764, -1.017), (-0.9862, 0.2764, -1.017), (-0.9862, -199.7, 0.9832), (-1.006, -199.7, 0.9832), (-1.006, 0.2764, 0.9832), (-0.9862, 0.2764, 0.9832), (-1.005, -199.7, 0.9832), (-1.005, 0.2764, 0.9832), (-0.9869, -199.7, 0.9832), (-0.9868, 0.2764, 0.9832), (-1.005, -199.7, -1.017), (-0.9869, -199.7, -1.017), (-0.9869, 0.2764, -1.017), (-1.005, 0.2764, -1.017), (0.006251, -98.68, -1.014), (0.006251, -100.7, -1.014), (-1.994, -100.7, -1.014), (-1.994, -98.68, -1.014), (0.006251, -98.68, 0.9858), (0.00625, -100.7, 0.9858), (-1.994, -100.7, 0.9858), (-1.994, -98.68, 0.9858), (0.00625, -100.6, 0.9858), (-1.994, -100.6, 0.9858), (0.006251, -98.75, 0.9858), (-1.994, -98.75, 0.9858), (0.006251, -100.6, -1.014), (0.006251, -98.75, -1.014), (-1.994, -98.75, -1.014), (-1.994, -100.6, -1.014), (0.5538, -34.17, -1.014), (0.5538, -36.17, -1.014), (-1.446, -36.17, -1.014), (-1.446, -34.17, -1.014), (0.5538, -34.17, 0.9858), (0.5538, -36.17, 0.9858), (-1.446, -36.17, 0.9858), (-1.446, -34.17, 0.9858), (0.5538, -36.09, 0.9858), (-1.446, -36.1, 0.9858), (0.5538, -34.24, 0.9858), (-1.446, -34.24, 0.9858), (0.5538, -36.09, -1.014), (0.5538, -34.25, -1.014), (-1.446, -34.24, -1.014), (-1.446, -36.09, -1.014), (-0.4386, -135.2, -1.017), (-0.4586, -135.2, -1.017), (-0.4586, 64.79, -1.017), (-0.4386, 64.79, -1.017), (-0.4386, -135.2, 0.9832), (-0.4586, -135.2, 0.9832), (-0.4586, 64.79, 0.9832), (-0.4386, 64.79, 0.9832), (-0.4578, -135.2, 0.9832), (-0.4579, 64.79, 0.9832), (-0.4393, -135.2, 0.9832), (-0.4393, 64.79, 0.9832), (-0.4578, -135.2, -1.017), (-0.4394, -135.2, -1.017), (-0.4393, 64.79, -1.017), (-0.4578, 64.79, -1.017), (-1.428, -235.1, -1.017), (-1.448, -235.1, -1.017), (-1.448, -35.14, -1.017), (-1.428, -35.14, -1.017), (-1.428, -235.1, 0.9832), (-1.448, -235.1, 0.9832), (-1.448, -35.14, 0.9832), (-1.428, -35.14, 0.9832), (-1.447, -235.1, 0.9832), (-1.447, -35.14, 0.9832), (-1.429, -235.1, 0.9832), (-1.429, -35.14, 0.9832), (-1.447, -235.1, -1.017), (-1.429, -235.1, -1.017), (-1.429, -35.14, -1.017), (-1.447, -35.14, -1.017), (-0.4357, -134.1, -1.014), (-0.4357, -136.1, -1.014), (-2.436, -136.1, -1.014), (-2.436, -134.1, -1.014), (-0.4357, -134.1, 0.9858), (-0.4357, -136.1, 0.9858), (-2.436, -136.1, 0.9858), (-2.436, -134.1, 0.9858), (-0.4357, -136.0, 0.9858), (-2.436, -136.0, 0.9858), (-0.4357, -134.2, 0.9858), (-2.436, -134.2, 0.9858), (-0.4357, -136.0, -1.014), (-0.4357, -134.2, -1.014), (-2.436, -134.2, -1.014), (-2.436, -136.0, -1.014), (-0.9833, -198.6, -1.014), (-0.9833, -200.6, -1.014), (-2.983, -200.6, -1.014), (-2.983, -198.6, -1.014), (-0.9833, -198.6, 0.9858), (-0.9833, -200.6, 0.9858), (-2.983, -200.6, 0.9858), (-2.983, -198.6, 0.9858), (-0.9833, -200.5, 0.9858), (-2.983, -200.5, 0.9858), (-0.9833, -198.7, 0.9858), (-2.983, -198.7, 0.9858), (-0.9833, -200.5, -1.014), (-0.9833, -198.7, -1.014), (-2.983, -198.7, -1.014), (-2.983, -200.5, -1.014), (-1.976, -299.6, -1.017), (-1.996, -299.6, -1.017), (-1.996, -99.65, -1.017), (-1.976, -99.65, -1.017), (-1.976, -299.6, 0.9832), (-1.996, -299.6, 0.9832), (-1.996, -99.65, 0.9832), (-1.976, -99.65, 0.9832), (-1.995, -299.6, 0.9832), (-1.995, -99.65, 0.9832), (-1.976, -299.6, 0.9832), (-1.976, -99.65, 0.9832), (-1.995, -299.6, -1.017), (-1.976, -299.6, -1.017), (-1.976, -99.65, -1.017), (-1.995, -99.65, -1.017)], [], [(0, 13, 14, 3), (4, 7, 11, 10), (0, 4, 10, 13), (1, 5, 6, 2), (2, 6, 9, 15), (4, 0, 3, 7), (8, 9, 6, 5), (10, 11, 9, 8), (12, 8, 5, 1), (13, 10, 8, 12), (14, 13, 12, 15), (15, 12, 1, 2), (15, 9, 11, 14), (14, 11, 7, 3), (16, 29, 30, 19), (20, 23, 27, 26), (16, 20, 26, 29), (17, 21, 22, 18), (18, 22, 25, 31), (20, 16, 19, 23), (24, 25, 22, 21), (26, 27, 25, 24), (28, 24, 21, 17), (29, 26, 24, 28), (30, 29, 28, 31), (31, 28, 17, 18), (31, 25, 27, 30), (30, 27, 23, 19), (32, 45, 46, 35), (36, 39, 43, 42), (32, 36, 42, 45), (33, 37, 38, 34), (34, 38, 41, 47), (36, 32, 35, 39), (40, 41, 38, 37), (42, 43, 41, 40), (44, 40, 37, 33), (45, 42, 40, 44), (46, 45, 44, 47), (47, 44, 33, 34), (47, 41, 43, 46), (46, 43, 39, 35), (48, 61, 62, 51), (52, 55, 59, 58), (48, 52, 58, 61), (49, 53, 54, 50), (50, 54, 57, 63), (52, 48, 51, 55), (56, 57, 54, 53), (58, 59, 57, 56), (60, 56, 53, 49), (61, 58, 56, 60), (62, 61, 60, 63), (63, 60, 49, 50), (63, 57, 59, 62), (62, 59, 55, 51), (64, 77, 78, 67), (68, 71, 75, 74), (64, 68, 74, 77), (65, 69, 70, 66), (66, 70, 73, 79), (68, 64, 67, 71), (72, 73, 70, 69), (74, 75, 73, 72), (76, 72, 69, 65), (77, 74, 72, 76), (78, 77, 76, 79), (79, 76, 65, 66), (79, 73, 75, 78), (78, 75, 71, 67), (80, 93, 94, 83), (84, 87, 91, 90), (80, 84, 90, 93), (81, 85, 86, 82), (82, 86, 89, 95), (84, 80, 83, 87), (88, 89, 86, 85), (90, 91, 89, 88), (92, 88, 85, 81), (93, 90, 88, 92), (94, 93, 92, 95), (95, 92, 81, 82), (95, 89, 91, 94), (94, 91, 87, 83), (96, 109, 110, 99), (100, 103, 107, 106), (96, 100, 106, 109), (97, 101, 102, 98), (98, 102, 105, 111), (100, 96, 99, 103), (104, 105, 102, 101), (106, 107, 105, 104), (108, 104, 101, 97), (109, 106, 104, 108), (110, 109, 108, 111), (111, 108, 97, 98), (111, 105, 107, 110), (110, 107, 103, 99), (112, 125, 126, 115), (116, 119, 123, 122), (112, 116, 122, 125), (113, 117, 118, 114), (114, 118, 121, 127), (116, 112, 115, 119), (120, 121, 118, 117), (122, 123, 121, 120), (124, 120, 117, 113), (125, 122, 120, 124), (126, 125, 124, 127), (127, 124, 113, 114), (127, 121, 123, 126), (126, 123, 119, 115), (128, 141, 142, 131), (132, 135, 139, 138), (128, 132, 138, 141), (129, 133, 134, 130), (130, 134, 137, 143), (132, 128, 131, 135), (136, 137, 134, 133), (138, 139, 137, 136), (140, 136, 133, 129), (141, 138, 136, 140), (142, 141, 140, 143), (143, 140, 129, 130), (143, 137, 139, 142), (142, 139, 135, 131), (144, 157, 158, 147), (148, 151, 155, 154), (144, 148, 154, 157), (145, 149, 150, 146), (146, 150, 153, 159), (148, 144, 147, 151), (152, 153, 150, 149), (154, 155, 153, 152), (156, 152, 149, 145), (157, 154, 152, 156), (158, 157, 156, 159), (159, 156, 145, 146), (159, 153, 155, 158), (158, 155, 151, 147), (160, 173, 174, 163), (164, 167, 171, 170), (160, 164, 170, 173), (161, 165, 166, 162), (162, 166, 169, 175), (164, 160, 163, 167), (168, 169, 166, 165), (170, 171, 169, 168), (172, 168, 165, 161), (173, 170, 168, 172), (174, 173, 172, 175), (175, 172, 161, 162), (175, 169, 171, 174), (174, 171, 167, 163), (176, 189, 190, 179), (180, 183, 187, 186), (176, 180, 186, 189), (177, 181, 182, 178), (178, 182, 185, 191), (180, 176, 179, 183), (184, 185, 182, 181), (186, 187, 185, 184), (188, 184, 181, 177), (189, 186, 184, 188), (190, 189, 188, 191), (191, 188, 177, 178), (191, 185, 187, 190), (190, 187, 183, 179), (192, 205, 206, 195), (196, 199, 203, 202), (192, 196, 202, 205), (193, 197, 198, 194), (194, 198, 201, 207), (196, 192, 195, 199), (200, 201, 198, 197), (202, 203, 201, 200), (204, 200, 197, 193), (205, 202, 200, 204), (206, 205, 204, 207), (207, 204, 193, 194), (207, 201, 203, 206), (206, 203, 199, 195), (208, 221, 222, 211), (212, 215, 219, 218), (208, 212, 218, 221), (209, 213, 214, 210), (210, 214, 217, 223), (212, 208, 211, 215), (216, 217, 214, 213), (218, 219, 217, 216), (220, 216, 213, 209), (221, 218, 216, 220), (222, 221, 220, 223), (223, 220, 209, 210), (223, 217, 219, 222), (222, 219, 215, 211), (224, 237, 238, 227), (228, 231, 235, 234), (224, 228, 234, 237), (225, 229, 230, 226), (226, 230, 233, 239), (228, 224, 227, 231), (232, 233, 230, 229), (234, 235, 233, 232), (236, 232, 229, 225), (237, 234, 232, 236), (238, 237, 236, 239), (239, 236, 225, 226), (239, 233, 235, 238), (238, 235, 231, 227), (240, 253, 254, 243), (244, 247, 251, 250), (240, 244, 250, 253), (241, 245, 246, 242), (242, 246, 249, 255), (244, 240, 243, 247), (248, 249, 246, 245), (250, 251, 249, 248), (252, 248, 245, 241), (253, 250, 248, 252), (254, 253, 252, 255), (255, 252, 241, 242), (255, 249, 251, 254), (254, 251, 247, 243)])
me_cube_019.polygons.foreach_set('material_index', [1, 1, 1, 1, 1, 1, 1, 0, 1, 0, 0, 1, 0, 1, 1, 1, 1, 1, 1, 1, 1, 0, 1, 0, 0, 1, 0, 1, 1, 1, 1, 1, 1, 1, 1, 0, 1, 0, 0, 1, 0, 1, 1, 1, 1, 1, 1, 1, 1, 0, 1, 0, 0, 1, 0, 1, 1, 1, 1, 1, 1, 1, 1, 0, 1, 0, 0, 1, 0, 1, 1, 1, 1, 1, 1, 1, 1, 0, 1, 0, 0, 1, 0, 1, 1, 1, 1, 1, 1, 1, 1, 0, 1, 0, 0, 1, 0, 1, 1, 1, 1, 1, 1, 1, 1, 0, 1, 0, 0, 1, 0, 1, 1, 1, 1, 1, 1, 1, 1, 0, 1, 0, 0, 1, 0, 1, 1, 1, 1, 1, 1, 1, 1, 0, 1, 0, 0, 1, 0, 1, 1, 1, 1, 1, 1, 1, 1, 0, 1, 0, 0, 1, 0, 1, 1, 1, 1, 1, 1, 1, 1, 0, 1, 0, 0, 1, 0, 1, 1, 1, 1, 1, 1, 1, 1, 0, 1, 0, 0, 1, 0, 1, 1, 1, 1, 1, 1, 1, 1, 0, 1, 0, 0, 1, 0, 1, 1, 1, 1, 1, 1, 1, 1, 0, 1, 0, 0, 1, 0, 1, 1, 1, 1, 1, 1, 1, 1, 0, 1, 0, 0, 1, 0, 1])
me_cube_019.materials.append(mat_lightningmaterial)
me_cube_019.materials.append(mat_lightningoutlinematerial)
me_cube_019.use_remesh_preserve_volume = False
me_cube_019.use_remesh_preserve_attributes = False
me_cube_019.use_mirror_vertex_groups = False
me_cube_019.update()
me_cube_020 = bpy.data.meshes.new('Cube.020')
me_cube_020.from_pydata([(1.0, 1.0, -1.012), (1.0, -1.0, -1.012), (-1.0, -1.0, -1.012), (-1.0, 1.0, -1.012), (1.0, 1.0, 0.988), (1.0, -1.0, 0.988), (-1.0, -1.0, 0.988), (-1.0, 1.0, 0.988), (1.0, -0.921, 0.988), (-1.0, -0.9225, 0.988), (1.0, 0.9313, 0.988), (-1.0, 0.9348, 0.988), (1.0, -0.921, -1.012), (1.0, 0.9283, -1.012), (-1.0, 0.9316, -1.012), (-1.0, -0.921, -1.012), (-0.54, -164.6, -1.015), (-0.56, -164.6, -1.015), (-0.56, 35.45, -1.015), (-0.54, 35.45, -1.015), (-0.54, -164.6, 0.9854), (-0.56, -164.6, 0.9854), (-0.56, 35.45, 0.9854), (-0.54, 35.45, 0.9854), (-0.5592, -164.6, 0.9854), (-0.5592, 35.45, 0.9854), (-0.5407, -164.6, 0.9854), (-0.5406, 35.45, 0.9854), (-0.5592, -164.6, -1.015), (-0.5407, -164.6, -1.015), (-0.5407, 35.45, -1.015), (-0.5592, 35.45, -1.015), (0.4524, -63.51, -1.012), (0.4524, -65.51, -1.012), (-1.548, -65.51, -1.012), (-1.548, -63.51, -1.012), (0.4524, -63.51, 0.988), (0.4524, -65.51, 0.988), (-1.548, -65.51, 0.988), (-1.548, -63.51, 0.988), (0.4524, -65.43, 0.988), (-1.548, -65.43, 0.988), (0.4524, -63.58, 0.988), (-1.548, -63.57, 0.988), (0.4524, -65.43, -1.012), (0.4524, -63.58, -1.012), (-1.548, -63.58, -1.012), (-1.548, -65.43, -1.012), (0.00756, -100.0, -1.015), (-0.01244, -100.0, -1.015), (-0.01244, 99.96, -1.015), (0.00756, 99.96, -1.015), (0.00756, -100.0, 0.9854), (-0.01244, -100.0, 0.9854), (-0.01244, 99.96, 0.9854), (0.00756, 99.96, 0.9854), (-0.01165, -100.0, 0.9854), (-0.01167, 99.96, 0.9854), (0.006873, -100.0, 0.9854), (0.006908, 99.96, 0.9854), (-0.01165, -100.0, -1.015), (0.006843, -100.0, -1.015), (0.006876, 99.96, -1.015), (-0.01165, 99.96, -1.015), (0.9971, -0.1174, -1.015), (0.9771, -0.1174, -1.015), (0.9771, 199.9, -1.015), (0.9971, 199.9, -1.015), (0.9971, -0.1174, 0.9854), (0.9771, -0.1173, 0.9854), (0.9771, 199.9, 0.9854), (0.9971, 199.9, 0.9854), (0.9779, -0.1173, 0.9854), (0.9779, 199.9, 0.9854), (0.9964, -0.1174, 0.9854), (0.9965, 199.9, 0.9854), (0.9779, -0.1174, -1.015), (0.9964, -0.1174, -1.015), (0.9964, 199.9, -1.015), (0.9779, 199.9, -1.015), (1.99, 100.9, -1.012), (1.99, 98.92, -1.012), (-0.01044, 98.92, -1.012), (-0.01044, 100.9, -1.012), (1.99, 100.9, 0.988), (1.99, 98.92, 0.988), (-0.01045, 98.92, 0.988), (-0.01044, 100.9, 0.988), (1.99, 99.0, 0.988), (-0.01045, 99.0, 0.988), (1.99, 100.9, 0.988), (-0.01044, 100.9, 0.988), (1.99, 99.0, -1.012), (1.99, 100.9, -1.012), (-0.01044, 100.9, -1.012), (-0.01044, 99.0, -1.012), (1.442, 36.41, -1.012), (1.442, 34.41, -1.012), (-0.558, 34.41, -1.012), (-0.558, 36.41, -1.012), (1.442, 36.41, 0.988), (1.442, 34.41, 0.988), (-0.558, 34.41, 0.988), (-0.558, 36.41, 0.988), (1.442, 34.49, 0.988), (-0.558, 34.49, 0.988), (1.442, 36.35, 0.988), (-0.558, 36.35, 0.988), (1.442, 34.49, -1.012), (1.442, 36.34, -1.012), (-0.558, 36.35, -1.012), (-0.558, 34.49, -1.012), (0.4496, -64.63, -1.015), (0.4296, -64.63, -1.015), (0.4296, 135.4, -1.015), (0.4496, 135.4, -1.015), (0.4496, -64.63, 0.9854), (0.4296, -64.63, 0.9854), (0.4296, 135.4, 0.9854), (0.4496, 135.4, 0.9854), (0.4303, -64.63, 0.9854), (0.4303, 135.4, 0.9854), (0.4489, -64.63, 0.9854), (0.4489, 135.4, 0.9854), (0.4303, -64.63, -1.015), (0.4488, -64.63, -1.015), (0.4489, 135.4, -1.015), (0.4303, 135.4, -1.015), (-0.9862, -199.7, -1.017), (-1.006, -199.7, -1.017), (-1.006, 0.2764, -1.017), (-0.9862, 0.2764, -1.017), (-0.9862, -199.7, 0.9832), (-1.006, -199.7, 0.9832), (-1.006, 0.2764, 0.9832), (-0.9862, 0.2764, 0.9832), (-1.005, -199.7, 0.9832), (-1.005, 0.2764, 0.9832), (-0.9869, -199.7, 0.9832), (-0.9868, 0.2764, 0.9832), (-1.005, -199.7, -1.017), (-0.9869, -199.7, -1.017), (-0.9869, 0.2764, -1.017), (-1.005, 0.2764, -1.017), (0.006251, -98.68, -1.014), (0.006251, -100.7, -1.014), (-1.994, -100.7, -1.014), (-1.994, -98.68, -1.014), (0.006251, -98.68, 0.9858), (0.00625, -100.7, 0.9858), (-1.994, -100.7, 0.9858), (-1.994, -98.68, 0.9858), (0.00625, -100.6, 0.9858), (-1.994, -100.6, 0.9858), (0.006251, -98.75, 0.9858), (-1.994, -98.75, 0.9858), (0.006251, -100.6, -1.014), (0.006251, -98.75, -1.014), (-1.994, -98.75, -1.014), (-1.994, -100.6, -1.014), (0.5538, -34.17, -1.014), (0.5538, -36.17, -1.014), (-1.446, -36.17, -1.014), (-1.446, -34.17, -1.014), (0.5538, -34.17, 0.9858), (0.5538, -36.17, 0.9858), (-1.446, -36.17, 0.9858), (-1.446, -34.17, 0.9858), (0.5538, -36.09, 0.9858), (-1.446, -36.1, 0.9858), (0.5538, -34.24, 0.9858), (-1.446, -34.24, 0.9858), (0.5538, -36.09, -1.014), (0.5538, -34.25, -1.014), (-1.446, -34.24, -1.014), (-1.446, -36.09, -1.014), (-0.4386, -135.2, -1.017), (-0.4586, -135.2, -1.017), (-0.4586, 64.79, -1.017), (-0.4386, 64.79, -1.017), (-0.4386, -135.2, 0.9832), (-0.4586, -135.2, 0.9832), (-0.4586, 64.79, 0.9832), (-0.4386, 64.79, 0.9832), (-0.4578, -135.2, 0.9832), (-0.4579, 64.79, 0.9832), (-0.4393, -135.2, 0.9832), (-0.4393, 64.79, 0.9832), (-0.4578, -135.2, -1.017), (-0.4394, -135.2, -1.017), (-0.4393, 64.79, -1.017), (-0.4578, 64.79, -1.017), (-1.428, -235.1, -1.017), (-1.448, -235.1, -1.017), (-1.448, -35.14, -1.017), (-1.428, -35.14, -1.017), (-1.428, -235.1, 0.9832), (-1.448, -235.1, 0.9832), (-1.448, -35.14, 0.9832), (-1.428, -35.14, 0.9832), (-1.447, -235.1, 0.9832), (-1.447, -35.14, 0.9832), (-1.429, -235.1, 0.9832), (-1.429, -35.14, 0.9832), (-1.447, -235.1, -1.017), (-1.429, -235.1, -1.017), (-1.429, -35.14, -1.017), (-1.447, -35.14, -1.017), (-0.4357, -134.1, -1.014), (-0.4357, -136.1, -1.014), (-2.436, -136.1, -1.014), (-2.436, -134.1, -1.014), (-0.4357, -134.1, 0.9858), (-0.4357, -136.1, 0.9858), (-2.436, -136.1, 0.9858), (-2.436, -134.1, 0.9858), (-0.4357, -136.0, 0.9858), (-2.436, -136.0, 0.9858), (-0.4357, -134.2, 0.9858), (-2.436, -134.2, 0.9858), (-0.4357, -136.0, -1.014), (-0.4357, -134.2, -1.014), (-2.436, -134.2, -1.014), (-2.436, -136.0, -1.014), (-0.9833, -198.6, -1.014), (-0.9833, -200.6, -1.014), (-2.983, -200.6, -1.014), (-2.983, -198.6, -1.014), (-0.9833, -198.6, 0.9858), (-0.9833, -200.6, 0.9858), (-2.983, -200.6, 0.9858), (-2.983, -198.6, 0.9858), (-0.9833, -200.5, 0.9858), (-2.983, -200.5, 0.9858), (-0.9833, -198.7, 0.9858), (-2.983, -198.7, 0.9858), (-0.9833, -200.5, -1.014), (-0.9833, -198.7, -1.014), (-2.983, -198.7, -1.014), (-2.983, -200.5, -1.014), (-1.976, -299.6, -1.017), (-1.996, -299.6, -1.017), (-1.996, -99.65, -1.017), (-1.976, -99.65, -1.017), (-1.976, -299.6, 0.9832), (-1.996, -299.6, 0.9832), (-1.996, -99.65, 0.9832), (-1.976, -99.65, 0.9832), (-1.995, -299.6, 0.9832), (-1.995, -99.65, 0.9832), (-1.976, -299.6, 0.9832), (-1.976, -99.65, 0.9832), (-1.995, -299.6, -1.017), (-1.976, -299.6, -1.017), (-1.976, -99.65, -1.017), (-1.995, -99.65, -1.017)], [], [(0, 13, 14, 3), (4, 7, 11, 10), (0, 4, 10, 13), (1, 5, 6, 2), (2, 6, 9, 15), (4, 0, 3, 7), (8, 9, 6, 5), (10, 11, 9, 8), (12, 8, 5, 1), (13, 10, 8, 12), (14, 13, 12, 15), (15, 12, 1, 2), (15, 9, 11, 14), (14, 11, 7, 3), (16, 29, 30, 19), (20, 23, 27, 26), (16, 20, 26, 29), (17, 21, 22, 18), (18, 22, 25, 31), (20, 16, 19, 23), (24, 25, 22, 21), (26, 27, 25, 24), (28, 24, 21, 17), (29, 26, 24, 28), (30, 29, 28, 31), (31, 28, 17, 18), (31, 25, 27, 30), (30, 27, 23, 19), (32, 45, 46, 35), (36, 39, 43, 42), (32, 36, 42, 45), (33, 37, 38, 34), (34, 38, 41, 47), (36, 32, 35, 39), (40, 41, 38, 37), (42, 43, 41, 40), (44, 40, 37, 33), (45, 42, 40, 44), (46, 45, 44, 47), (47, 44, 33, 34), (47, 41, 43, 46), (46, 43, 39, 35), (48, 61, 62, 51), (52, 55, 59, 58), (48, 52, 58, 61), (49, 53, 54, 50), (50, 54, 57, 63), (52, 48, 51, 55), (56, 57, 54, 53), (58, 59, 57, 56), (60, 56, 53, 49), (61, 58, 56, 60), (62, 61, 60, 63), (63, 60, 49, 50), (63, 57, 59, 62), (62, 59, 55, 51), (64, 77, 78, 67), (68, 71, 75, 74), (64, 68, 74, 77), (65, 69, 70, 66), (66, 70, 73, 79), (68, 64, 67, 71), (72, 73, 70, 69), (74, 75, 73, 72), (76, 72, 69, 65), (77, 74, 72, 76), (78, 77, 76, 79), (79, 76, 65, 66), (79, 73, 75, 78), (78, 75, 71, 67), (80, 93, 94, 83), (84, 87, 91, 90), (80, 84, 90, 93), (81, 85, 86, 82), (82, 86, 89, 95), (84, 80, 83, 87), (88, 89, 86, 85), (90, 91, 89, 88), (92, 88, 85, 81), (93, 90, 88, 92), (94, 93, 92, 95), (95, 92, 81, 82), (95, 89, 91, 94), (94, 91, 87, 83), (96, 109, 110, 99), (100, 103, 107, 106), (96, 100, 106, 109), (97, 101, 102, 98), (98, 102, 105, 111), (100, 96, 99, 103), (104, 105, 102, 101), (106, 107, 105, 104), (108, 104, 101, 97), (109, 106, 104, 108), (110, 109, 108, 111), (111, 108, 97, 98), (111, 105, 107, 110), (110, 107, 103, 99), (112, 125, 126, 115), (116, 119, 123, 122), (112, 116, 122, 125), (113, 117, 118, 114), (114, 118, 121, 127), (116, 112, 115, 119), (120, 121, 118, 117), (122, 123, 121, 120), (124, 120, 117, 113), (125, 122, 120, 124), (126, 125, 124, 127), (127, 124, 113, 114), (127, 121, 123, 126), (126, 123, 119, 115), (128, 141, 142, 131), (132, 135, 139, 138), (128, 132, 138, 141), (129, 133, 134, 130), (130, 134, 137, 143), (132, 128, 131, 135), (136, 137, 134, 133), (138, 139, 137, 136), (140, 136, 133, 129), (141, 138, 136, 140), (142, 141, 140, 143), (143, 140, 129, 130), (143, 137, 139, 142), (142, 139, 135, 131), (144, 157, 158, 147), (148, 151, 155, 154), (144, 148, 154, 157), (145, 149, 150, 146), (146, 150, 153, 159), (148, 144, 147, 151), (152, 153, 150, 149), (154, 155, 153, 152), (156, 152, 149, 145), (157, 154, 152, 156), (158, 157, 156, 159), (159, 156, 145, 146), (159, 153, 155, 158), (158, 155, 151, 147), (160, 173, 174, 163), (164, 167, 171, 170), (160, 164, 170, 173), (161, 165, 166, 162), (162, 166, 169, 175), (164, 160, 163, 167), (168, 169, 166, 165), (170, 171, 169, 168), (172, 168, 165, 161), (173, 170, 168, 172), (174, 173, 172, 175), (175, 172, 161, 162), (175, 169, 171, 174), (174, 171, 167, 163), (176, 189, 190, 179), (180, 183, 187, 186), (176, 180, 186, 189), (177, 181, 182, 178), (178, 182, 185, 191), (180, 176, 179, 183), (184, 185, 182, 181), (186, 187, 185, 184), (188, 184, 181, 177), (189, 186, 184, 188), (190, 189, 188, 191), (191, 188, 177, 178), (191, 185, 187, 190), (190, 187, 183, 179), (192, 205, 206, 195), (196, 199, 203, 202), (192, 196, 202, 205), (193, 197, 198, 194), (194, 198, 201, 207), (196, 192, 195, 199), (200, 201, 198, 197), (202, 203, 201, 200), (204, 200, 197, 193), (205, 202, 200, 204), (206, 205, 204, 207), (207, 204, 193, 194), (207, 201, 203, 206), (206, 203, 199, 195), (208, 221, 222, 211), (212, 215, 219, 218), (208, 212, 218, 221), (209, 213, 214, 210), (210, 214, 217, 223), (212, 208, 211, 215), (216, 217, 214, 213), (218, 219, 217, 216), (220, 216, 213, 209), (221, 218, 216, 220), (222, 221, 220, 223), (223, 220, 209, 210), (223, 217, 219, 222), (222, 219, 215, 211), (224, 237, 238, 227), (228, 231, 235, 234), (224, 228, 234, 237), (225, 229, 230, 226), (226, 230, 233, 239), (228, 224, 227, 231), (232, 233, 230, 229), (234, 235, 233, 232), (236, 232, 229, 225), (237, 234, 232, 236), (238, 237, 236, 239), (239, 236, 225, 226), (239, 233, 235, 238), (238, 235, 231, 227), (240, 253, 254, 243), (244, 247, 251, 250), (240, 244, 250, 253), (241, 245, 246, 242), (242, 246, 249, 255), (244, 240, 243, 247), (248, 249, 246, 245), (250, 251, 249, 248), (252, 248, 245, 241), (253, 250, 248, 252), (254, 253, 252, 255), (255, 252, 241, 242), (255, 249, 251, 254), (254, 251, 247, 243)])
me_cube_020.polygons.foreach_set('material_index', [1, 1, 1, 1, 1, 1, 1, 0, 1, 0, 0, 1, 0, 1, 1, 1, 1, 1, 1, 1, 1, 0, 1, 0, 0, 1, 0, 1, 1, 1, 1, 1, 1, 1, 1, 0, 1, 0, 0, 1, 0, 1, 1, 1, 1, 1, 1, 1, 1, 0, 1, 0, 0, 1, 0, 1, 1, 1, 1, 1, 1, 1, 1, 0, 1, 0, 0, 1, 0, 1, 1, 1, 1, 1, 1, 1, 1, 0, 1, 0, 0, 1, 0, 1, 1, 1, 1, 1, 1, 1, 1, 0, 1, 0, 0, 1, 0, 1, 1, 1, 1, 1, 1, 1, 1, 0, 1, 0, 0, 1, 0, 1, 1, 1, 1, 1, 1, 1, 1, 0, 1, 0, 0, 1, 0, 1, 1, 1, 1, 1, 1, 1, 1, 0, 1, 0, 0, 1, 0, 1, 1, 1, 1, 1, 1, 1, 1, 0, 1, 0, 0, 1, 0, 1, 1, 1, 1, 1, 1, 1, 1, 0, 1, 0, 0, 1, 0, 1, 1, 1, 1, 1, 1, 1, 1, 0, 1, 0, 0, 1, 0, 1, 1, 1, 1, 1, 1, 1, 1, 0, 1, 0, 0, 1, 0, 1, 1, 1, 1, 1, 1, 1, 1, 0, 1, 0, 0, 1, 0, 1, 1, 1, 1, 1, 1, 1, 1, 0, 1, 0, 0, 1, 0, 1])
me_cube_020.materials.append(mat_lightningmaterial)
me_cube_020.materials.append(mat_lightningoutlinematerial)
me_cube_020.use_remesh_preserve_volume = False
me_cube_020.use_remesh_preserve_attributes = False
me_cube_020.use_mirror_vertex_groups = False
me_cube_020.update()
me_cube_021 = bpy.data.meshes.new('Cube.021')
me_cube_021.from_pydata([(1.0, 1.0, -1.012), (1.0, -1.0, -1.012), (-1.0, -1.0, -1.012), (-1.0, 1.0, -1.012), (1.0, 1.0, 0.988), (1.0, -1.0, 0.988), (-1.0, -1.0, 0.988), (-1.0, 1.0, 0.988), (1.0, -0.921, 0.988), (-1.0, -0.9225, 0.988), (1.0, 0.9313, 0.988), (-1.0, 0.9348, 0.988), (1.0, -0.921, -1.012), (1.0, 0.9283, -1.012), (-1.0, 0.9316, -1.012), (-1.0, -0.921, -1.012), (-0.54, -164.6, -1.015), (-0.56, -164.6, -1.015), (-0.56, 35.45, -1.015), (-0.54, 35.45, -1.015), (-0.54, -164.6, 0.9854), (-0.56, -164.6, 0.9854), (-0.56, 35.45, 0.9854), (-0.54, 35.45, 0.9854), (-0.5592, -164.6, 0.9854), (-0.5592, 35.45, 0.9854), (-0.5407, -164.6, 0.9854), (-0.5406, 35.45, 0.9854), (-0.5592, -164.6, -1.015), (-0.5407, -164.6, -1.015), (-0.5407, 35.45, -1.015), (-0.5592, 35.45, -1.015), (0.4524, -63.51, -1.012), (0.4524, -65.51, -1.012), (-1.548, -65.51, -1.012), (-1.548, -63.51, -1.012), (0.4524, -63.51, 0.988), (0.4524, -65.51, 0.988), (-1.548, -65.51, 0.988), (-1.548, -63.51, 0.988), (0.4524, -65.43, 0.988), (-1.548, -65.43, 0.988), (0.4524, -63.58, 0.988), (-1.548, -63.57, 0.988), (0.4524, -65.43, -1.012), (0.4524, -63.58, -1.012), (-1.548, -63.58, -1.012), (-1.548, -65.43, -1.012), (0.00756, -100.0, -1.015), (-0.01244, -100.0, -1.015), (-0.01244, 99.96, -1.015), (0.00756, 99.96, -1.015), (0.00756, -100.0, 0.9854), (-0.01244, -100.0, 0.9854), (-0.01244, 99.96, 0.9854), (0.00756, 99.96, 0.9854), (-0.01165, -100.0, 0.9854), (-0.01167, 99.96, 0.9854), (0.006873, -100.0, 0.9854), (0.006908, 99.96, 0.9854), (-0.01165, -100.0, -1.015), (0.006843, -100.0, -1.015), (0.006876, 99.96, -1.015), (-0.01165, 99.96, -1.015), (0.9971, -0.1174, -1.015), (0.9771, -0.1174, -1.015), (0.9771, 199.9, -1.015), (0.9971, 199.9, -1.015), (0.9971, -0.1174, 0.9854), (0.9771, -0.1173, 0.9854), (0.9771, 199.9, 0.9854), (0.9971, 199.9, 0.9854), (0.9779, -0.1173, 0.9854), (0.9779, 199.9, 0.9854), (0.9964, -0.1174, 0.9854), (0.9965, 199.9, 0.9854), (0.9779, -0.1174, -1.015), (0.9964, -0.1174, -1.015), (0.9964, 199.9, -1.015), (0.9779, 199.9, -1.015), (1.99, 100.9, -1.012), (1.99, 98.92, -1.012), (-0.01044, 98.92, -1.012), (-0.01044, 100.9, -1.012), (1.99, 100.9, 0.988), (1.99, 98.92, 0.988), (-0.01045, 98.92, 0.988), (-0.01044, 100.9, 0.988), (1.99, 99.0, 0.988), (-0.01045, 99.0, 0.988), (1.99, 100.9, 0.988), (-0.01044, 100.9, 0.988), (1.99, 99.0, -1.012), (1.99, 100.9, -1.012), (-0.01044, 100.9, -1.012), (-0.01044, 99.0, -1.012), (1.442, 36.41, -1.012), (1.442, 34.41, -1.012), (-0.558, 34.41, -1.012), (-0.558, 36.41, -1.012), (1.442, 36.41, 0.988), (1.442, 34.41, 0.988), (-0.558, 34.41, 0.988), (-0.558, 36.41, 0.988), (1.442, 34.49, 0.988), (-0.558, 34.49, 0.988), (1.442, 36.35, 0.988), (-0.558, 36.35, 0.988), (1.442, 34.49, -1.012), (1.442, 36.34, -1.012), (-0.558, 36.35, -1.012), (-0.558, 34.49, -1.012), (0.4496, -64.63, -1.015), (0.4296, -64.63, -1.015), (0.4296, 135.4, -1.015), (0.4496, 135.4, -1.015), (0.4496, -64.63, 0.9854), (0.4296, -64.63, 0.9854), (0.4296, 135.4, 0.9854), (0.4496, 135.4, 0.9854), (0.4303, -64.63, 0.9854), (0.4303, 135.4, 0.9854), (0.4489, -64.63, 0.9854), (0.4489, 135.4, 0.9854), (0.4303, -64.63, -1.015), (0.4488, -64.63, -1.015), (0.4489, 135.4, -1.015), (0.4303, 135.4, -1.015), (-0.9862, -199.7, -1.017), (-1.006, -199.7, -1.017), (-1.006, 0.2764, -1.017), (-0.9862, 0.2764, -1.017), (-0.9862, -199.7, 0.9832), (-1.006, -199.7, 0.9832), (-1.006, 0.2764, 0.9832), (-0.9862, 0.2764, 0.9832), (-1.005, -199.7, 0.9832), (-1.005, 0.2764, 0.9832), (-0.9869, -199.7, 0.9832), (-0.9868, 0.2764, 0.9832), (-1.005, -199.7, -1.017), (-0.9869, -199.7, -1.017), (-0.9869, 0.2764, -1.017), (-1.005, 0.2764, -1.017), (0.006251, -98.68, -1.014), (0.006251, -100.7, -1.014), (-1.994, -100.7, -1.014), (-1.994, -98.68, -1.014), (0.006251, -98.68, 0.9858), (0.00625, -100.7, 0.9858), (-1.994, -100.7, 0.9858), (-1.994, -98.68, 0.9858), (0.00625, -100.6, 0.9858), (-1.994, -100.6, 0.9858), (0.006251, -98.75, 0.9858), (-1.994, -98.75, 0.9858), (0.006251, -100.6, -1.014), (0.006251, -98.75, -1.014), (-1.994, -98.75, -1.014), (-1.994, -100.6, -1.014), (0.5538, -34.17, -1.014), (0.5538, -36.17, -1.014), (-1.446, -36.17, -1.014), (-1.446, -34.17, -1.014), (0.5538, -34.17, 0.9858), (0.5538, -36.17, 0.9858), (-1.446, -36.17, 0.9858), (-1.446, -34.17, 0.9858), (0.5538, -36.09, 0.9858), (-1.446, -36.1, 0.9858), (0.5538, -34.24, 0.9858), (-1.446, -34.24, 0.9858), (0.5538, -36.09, -1.014), (0.5538, -34.25, -1.014), (-1.446, -34.24, -1.014), (-1.446, -36.09, -1.014), (-0.4386, -135.2, -1.017), (-0.4586, -135.2, -1.017), (-0.4586, 64.79, -1.017), (-0.4386, 64.79, -1.017), (-0.4386, -135.2, 0.9832), (-0.4586, -135.2, 0.9832), (-0.4586, 64.79, 0.9832), (-0.4386, 64.79, 0.9832), (-0.4578, -135.2, 0.9832), (-0.4579, 64.79, 0.9832), (-0.4393, -135.2, 0.9832), (-0.4393, 64.79, 0.9832), (-0.4578, -135.2, -1.017), (-0.4394, -135.2, -1.017), (-0.4393, 64.79, -1.017), (-0.4578, 64.79, -1.017), (-1.428, -235.1, -1.017), (-1.448, -235.1, -1.017), (-1.448, -35.14, -1.017), (-1.428, -35.14, -1.017), (-1.428, -235.1, 0.9832), (-1.448, -235.1, 0.9832), (-1.448, -35.14, 0.9832), (-1.428, -35.14, 0.9832), (-1.447, -235.1, 0.9832), (-1.447, -35.14, 0.9832), (-1.429, -235.1, 0.9832), (-1.429, -35.14, 0.9832), (-1.447, -235.1, -1.017), (-1.429, -235.1, -1.017), (-1.429, -35.14, -1.017), (-1.447, -35.14, -1.017), (-0.4357, -134.1, -1.014), (-0.4357, -136.1, -1.014), (-2.436, -136.1, -1.014), (-2.436, -134.1, -1.014), (-0.4357, -134.1, 0.9858), (-0.4357, -136.1, 0.9858), (-2.436, -136.1, 0.9858), (-2.436, -134.1, 0.9858), (-0.4357, -136.0, 0.9858), (-2.436, -136.0, 0.9858), (-0.4357, -134.2, 0.9858), (-2.436, -134.2, 0.9858), (-0.4357, -136.0, -1.014), (-0.4357, -134.2, -1.014), (-2.436, -134.2, -1.014), (-2.436, -136.0, -1.014), (-0.9833, -198.6, -1.014), (-0.9833, -200.6, -1.014), (-2.983, -200.6, -1.014), (-2.983, -198.6, -1.014), (-0.9833, -198.6, 0.9858), (-0.9833, -200.6, 0.9858), (-2.983, -200.6, 0.9858), (-2.983, -198.6, 0.9858), (-0.9833, -200.5, 0.9858), (-2.983, -200.5, 0.9858), (-0.9833, -198.7, 0.9858), (-2.983, -198.7, 0.9858), (-0.9833, -200.5, -1.014), (-0.9833, -198.7, -1.014), (-2.983, -198.7, -1.014), (-2.983, -200.5, -1.014), (-1.976, -299.6, -1.017), (-1.996, -299.6, -1.017), (-1.996, -99.65, -1.017), (-1.976, -99.65, -1.017), (-1.976, -299.6, 0.9832), (-1.996, -299.6, 0.9832), (-1.996, -99.65, 0.9832), (-1.976, -99.65, 0.9832), (-1.995, -299.6, 0.9832), (-1.995, -99.65, 0.9832), (-1.976, -299.6, 0.9832), (-1.976, -99.65, 0.9832), (-1.995, -299.6, -1.017), (-1.976, -299.6, -1.017), (-1.976, -99.65, -1.017), (-1.995, -99.65, -1.017)], [], [(0, 13, 14, 3), (4, 7, 11, 10), (0, 4, 10, 13), (1, 5, 6, 2), (2, 6, 9, 15), (4, 0, 3, 7), (8, 9, 6, 5), (10, 11, 9, 8), (12, 8, 5, 1), (13, 10, 8, 12), (14, 13, 12, 15), (15, 12, 1, 2), (15, 9, 11, 14), (14, 11, 7, 3), (16, 29, 30, 19), (20, 23, 27, 26), (16, 20, 26, 29), (17, 21, 22, 18), (18, 22, 25, 31), (20, 16, 19, 23), (24, 25, 22, 21), (26, 27, 25, 24), (28, 24, 21, 17), (29, 26, 24, 28), (30, 29, 28, 31), (31, 28, 17, 18), (31, 25, 27, 30), (30, 27, 23, 19), (32, 45, 46, 35), (36, 39, 43, 42), (32, 36, 42, 45), (33, 37, 38, 34), (34, 38, 41, 47), (36, 32, 35, 39), (40, 41, 38, 37), (42, 43, 41, 40), (44, 40, 37, 33), (45, 42, 40, 44), (46, 45, 44, 47), (47, 44, 33, 34), (47, 41, 43, 46), (46, 43, 39, 35), (48, 61, 62, 51), (52, 55, 59, 58), (48, 52, 58, 61), (49, 53, 54, 50), (50, 54, 57, 63), (52, 48, 51, 55), (56, 57, 54, 53), (58, 59, 57, 56), (60, 56, 53, 49), (61, 58, 56, 60), (62, 61, 60, 63), (63, 60, 49, 50), (63, 57, 59, 62), (62, 59, 55, 51), (64, 77, 78, 67), (68, 71, 75, 74), (64, 68, 74, 77), (65, 69, 70, 66), (66, 70, 73, 79), (68, 64, 67, 71), (72, 73, 70, 69), (74, 75, 73, 72), (76, 72, 69, 65), (77, 74, 72, 76), (78, 77, 76, 79), (79, 76, 65, 66), (79, 73, 75, 78), (78, 75, 71, 67), (80, 93, 94, 83), (84, 87, 91, 90), (80, 84, 90, 93), (81, 85, 86, 82), (82, 86, 89, 95), (84, 80, 83, 87), (88, 89, 86, 85), (90, 91, 89, 88), (92, 88, 85, 81), (93, 90, 88, 92), (94, 93, 92, 95), (95, 92, 81, 82), (95, 89, 91, 94), (94, 91, 87, 83), (96, 109, 110, 99), (100, 103, 107, 106), (96, 100, 106, 109), (97, 101, 102, 98), (98, 102, 105, 111), (100, 96, 99, 103), (104, 105, 102, 101), (106, 107, 105, 104), (108, 104, 101, 97), (109, 106, 104, 108), (110, 109, 108, 111), (111, 108, 97, 98), (111, 105, 107, 110), (110, 107, 103, 99), (112, 125, 126, 115), (116, 119, 123, 122), (112, 116, 122, 125), (113, 117, 118, 114), (114, 118, 121, 127), (116, 112, 115, 119), (120, 121, 118, 117), (122, 123, 121, 120), (124, 120, 117, 113), (125, 122, 120, 124), (126, 125, 124, 127), (127, 124, 113, 114), (127, 121, 123, 126), (126, 123, 119, 115), (128, 141, 142, 131), (132, 135, 139, 138), (128, 132, 138, 141), (129, 133, 134, 130), (130, 134, 137, 143), (132, 128, 131, 135), (136, 137, 134, 133), (138, 139, 137, 136), (140, 136, 133, 129), (141, 138, 136, 140), (142, 141, 140, 143), (143, 140, 129, 130), (143, 137, 139, 142), (142, 139, 135, 131), (144, 157, 158, 147), (148, 151, 155, 154), (144, 148, 154, 157), (145, 149, 150, 146), (146, 150, 153, 159), (148, 144, 147, 151), (152, 153, 150, 149), (154, 155, 153, 152), (156, 152, 149, 145), (157, 154, 152, 156), (158, 157, 156, 159), (159, 156, 145, 146), (159, 153, 155, 158), (158, 155, 151, 147), (160, 173, 174, 163), (164, 167, 171, 170), (160, 164, 170, 173), (161, 165, 166, 162), (162, 166, 169, 175), (164, 160, 163, 167), (168, 169, 166, 165), (170, 171, 169, 168), (172, 168, 165, 161), (173, 170, 168, 172), (174, 173, 172, 175), (175, 172, 161, 162), (175, 169, 171, 174), (174, 171, 167, 163), (176, 189, 190, 179), (180, 183, 187, 186), (176, 180, 186, 189), (177, 181, 182, 178), (178, 182, 185, 191), (180, 176, 179, 183), (184, 185, 182, 181), (186, 187, 185, 184), (188, 184, 181, 177), (189, 186, 184, 188), (190, 189, 188, 191), (191, 188, 177, 178), (191, 185, 187, 190), (190, 187, 183, 179), (192, 205, 206, 195), (196, 199, 203, 202), (192, 196, 202, 205), (193, 197, 198, 194), (194, 198, 201, 207), (196, 192, 195, 199), (200, 201, 198, 197), (202, 203, 201, 200), (204, 200, 197, 193), (205, 202, 200, 204), (206, 205, 204, 207), (207, 204, 193, 194), (207, 201, 203, 206), (206, 203, 199, 195), (208, 221, 222, 211), (212, 215, 219, 218), (208, 212, 218, 221), (209, 213, 214, 210), (210, 214, 217, 223), (212, 208, 211, 215), (216, 217, 214, 213), (218, 219, 217, 216), (220, 216, 213, 209), (221, 218, 216, 220), (222, 221, 220, 223), (223, 220, 209, 210), (223, 217, 219, 222), (222, 219, 215, 211), (224, 237, 238, 227), (228, 231, 235, 234), (224, 228, 234, 237), (225, 229, 230, 226), (226, 230, 233, 239), (228, 224, 227, 231), (232, 233, 230, 229), (234, 235, 233, 232), (236, 232, 229, 225), (237, 234, 232, 236), (238, 237, 236, 239), (239, 236, 225, 226), (239, 233, 235, 238), (238, 235, 231, 227), (240, 253, 254, 243), (244, 247, 251, 250), (240, 244, 250, 253), (241, 245, 246, 242), (242, 246, 249, 255), (244, 240, 243, 247), (248, 249, 246, 245), (250, 251, 249, 248), (252, 248, 245, 241), (253, 250, 248, 252), (254, 253, 252, 255), (255, 252, 241, 242), (255, 249, 251, 254), (254, 251, 247, 243)])
me_cube_021.polygons.foreach_set('material_index', [1, 1, 1, 1, 1, 1, 1, 0, 1, 0, 0, 1, 0, 1, 1, 1, 1, 1, 1, 1, 1, 0, 1, 0, 0, 1, 0, 1, 1, 1, 1, 1, 1, 1, 1, 0, 1, 0, 0, 1, 0, 1, 1, 1, 1, 1, 1, 1, 1, 0, 1, 0, 0, 1, 0, 1, 1, 1, 1, 1, 1, 1, 1, 0, 1, 0, 0, 1, 0, 1, 1, 1, 1, 1, 1, 1, 1, 0, 1, 0, 0, 1, 0, 1, 1, 1, 1, 1, 1, 1, 1, 0, 1, 0, 0, 1, 0, 1, 1, 1, 1, 1, 1, 1, 1, 0, 1, 0, 0, 1, 0, 1, 1, 1, 1, 1, 1, 1, 1, 0, 1, 0, 0, 1, 0, 1, 1, 1, 1, 1, 1, 1, 1, 0, 1, 0, 0, 1, 0, 1, 1, 1, 1, 1, 1, 1, 1, 0, 1, 0, 0, 1, 0, 1, 1, 1, 1, 1, 1, 1, 1, 0, 1, 0, 0, 1, 0, 1, 1, 1, 1, 1, 1, 1, 1, 0, 1, 0, 0, 1, 0, 1, 1, 1, 1, 1, 1, 1, 1, 0, 1, 0, 0, 1, 0, 1, 1, 1, 1, 1, 1, 1, 1, 0, 1, 0, 0, 1, 0, 1, 1, 1, 1, 1, 1, 1, 1, 0, 1, 0, 0, 1, 0, 1])
me_cube_021.materials.append(mat_lightningmaterial)
me_cube_021.materials.append(mat_lightningoutlinematerial)
me_cube_021.use_remesh_preserve_volume = False
me_cube_021.use_remesh_preserve_attributes = False
me_cube_021.use_mirror_vertex_groups = False
me_cube_021.update()
arm_armature = bpy.data.armatures.new('Armature')  # bones are not reproduced

# ---- objects
ob_armature = bpy.data.objects.new('Armature', arm_armature)
ob_rod_1 = bpy.data.objects.new('Rod_1', me_cube_015)
ob_rod_2 = bpy.data.objects.new('Rod_2', me_cube_018)
ob_rod_3 = bpy.data.objects.new('Rod_3', me_cube_019)
ob_rod_4 = bpy.data.objects.new('Rod_4', me_cube_020)
ob_rod_5 = bpy.data.objects.new('Rod_5', me_cube_021)

# ---- transforms, parenting, visibility, modifiers, constraints
ob_armature.location = (-2.169, 0.286, 0.03789)
ob_armature.rotation_euler = (-1.519, -0.1265, 0.5653)
ob_armature.lineart.crease_threshold = 0.0
ob_rod_1.parent = ob_armature
ob_rod_1.matrix_parent_inverse = Matrix(((0.8377, 0.5314, 0.1261, 1.66), (0.07871, 0.1111, -0.9907, 0.1765), (-0.5405, 0.8398, 0.05123, -1.414), (0.0, 0.0, 0.0, 1.0)))
ob_rod_1.location = (-2.818, 1.119, 0.002379)
ob_rod_1.rotation_euler = (-1.676e-08, 3.725e-09, 1.571)
ob_rod_1.scale = (1.0, 0.01, 0.01)
ob_rod_1.lock_rotations_4d = False
ob_rod_1.empty_display_type = 'ARROWS'
ob_rod_1.lineart.crease_threshold = 0.0
_vg = ob_rod_1.vertex_groups.new(name='Bone_1')
for _i, _w in zip([0, 1, 2, 3, 4, 5, 6, 7, 8, 9, 10, 11, 12, 13, 14, 15, 16, 17, 18, 19, 20, 21, 22, 23, 24, 25, 26, 27, 28, 29, 30, 31, 32, 33, 34, 35, 36, 37, 38, 39, 40, 41, 42, 43, 44, 45, 46, 47, 48, 49, 50, 51, 52, 53, 54, 55, 56, 57, 58, 59, 60, 61, 62, 63, 64, 65, 66, 67, 68, 69, 70, 71, 72, 73, 74, 75, 76, 77, 78, 79, 80, 81, 82, 83, 84, 85, 86, 87, 88, 89, 90, 91, 92, 93, 94, 95, 96, 97, 98, 99, 100, 101, 102, 103, 104, 105, 106, 107, 108, 109, 110, 111, 112, 113, 114, 115, 116, 117, 118, 119, 120, 121, 122, 123, 124, 125, 126, 127, 128, 129, 130, 131, 132, 133, 134, 135, 136, 137, 138, 139, 140, 141, 142, 143, 144, 145, 146, 147, 148, 149, 150, 151, 152, 153, 154, 155, 156, 157, 158, 159, 160, 161, 162, 163, 164, 165, 166, 167, 168, 169, 170, 171, 172, 173, 174, 175, 176, 177, 178, 179, 180, 181, 182, 183, 184, 185, 186, 187, 188, 189, 190, 191, 192, 193, 194, 195, 196, 197, 198, 199, 200, 201, 202, 203, 204, 205, 206, 207, 208, 209, 210, 211, 212, 213, 214, 215, 216, 217, 218, 219, 220, 221, 222, 223, 224, 225, 226, 227, 228, 229, 230, 231, 232, 233, 234, 235, 236, 237, 238, 239, 240, 241, 242, 243, 244, 245, 246, 247, 248, 249, 250, 251, 252, 253, 254, 255], [1.0, 1.0, 1.0, 1.0, 1.0, 1.0, 1.0, 1.0, 1.0, 1.0, 1.0, 1.0, 1.0, 1.0, 1.0, 1.0, 1.0, 1.0, 1.0, 1.0, 1.0, 1.0, 1.0, 1.0, 1.0, 1.0, 1.0, 1.0, 1.0, 1.0, 1.0, 1.0, 1.0, 1.0, 1.0, 1.0, 1.0, 1.0, 1.0, 1.0, 1.0, 1.0, 1.0, 1.0, 1.0, 1.0, 1.0, 1.0, 1.0, 1.0, 1.0, 1.0, 1.0, 1.0, 1.0, 1.0, 1.0, 1.0, 1.0, 1.0, 1.0, 1.0, 1.0, 1.0, 1.0, 1.0, 1.0, 1.0, 1.0, 1.0, 1.0, 1.0, 1.0, 1.0, 1.0, 1.0, 1.0, 1.0, 1.0, 1.0, 1.0, 1.0, 1.0, 1.0, 1.0, 1.0, 1.0, 1.0, 1.0, 1.0, 1.0, 1.0, 1.0, 1.0, 1.0, 1.0, 1.0, 1.0, 1.0, 1.0, 1.0, 1.0, 1.0, 1.0, 1.0, 1.0, 1.0, 1.0, 1.0, 1.0, 1.0, 1.0, 1.0, 1.0, 1.0, 1.0, 1.0, 1.0, 1.0, 1.0, 1.0, 1.0, 1.0, 1.0, 1.0, 1.0, 1.0, 1.0, 1.0, 1.0, 1.0, 1.0, 1.0, 1.0, 1.0, 1.0, 1.0, 1.0, 1.0, 1.0, 1.0, 1.0, 1.0, 1.0, 1.0, 1.0, 1.0, 1.0, 1.0, 1.0, 1.0, 1.0, 1.0, 1.0, 1.0, 1.0, 1.0, 1.0, 1.0, 1.0, 1.0, 1.0, 1.0, 1.0, 1.0, 1.0, 1.0, 1.0, 1.0, 1.0, 1.0, 1.0, 1.0, 1.0, 1.0, 1.0, 1.0, 1.0, 1.0, 1.0, 1.0, 1.0, 1.0, 1.0, 1.0, 1.0, 1.0, 1.0, 1.0, 1.0, 1.0, 1.0, 1.0, 1.0, 1.0, 1.0, 1.0, 1.0, 1.0, 1.0, 1.0, 1.0, 1.0, 1.0, 1.0, 1.0, 1.0, 1.0, 1.0, 1.0, 1.0, 1.0, 1.0, 1.0, 1.0, 1.0, 1.0, 1.0, 1.0, 1.0, 1.0, 1.0, 1.0, 1.0, 1.0, 1.0, 1.0, 1.0, 1.0, 1.0, 1.0, 1.0, 1.0, 1.0, 1.0, 1.0, 1.0, 1.0, 1.0, 1.0, 1.0, 1.0, 1.0, 1.0, 0.998, 1.0, 1.0, 1.0, 1.0, 1.0, 1.0, 1.0, 1.0, 1.0, 1.0, 1.0]): _vg.add([_i], _w, 'REPLACE')
_m = ob_rod_1.modifiers.new('Armature', 'ARMATURE')
_m.object = ob_armature
ob_rod_2.parent = ob_armature
ob_rod_2.matrix_parent_inverse = Matrix(((0.8377, 0.5314, 0.1261, 1.66), (0.07871, 0.1111, -0.9907, 0.1765), (-0.5405, 0.8398, 0.05123, -1.414), (0.0, 0.0, 0.0, 1.0)))
ob_rod_2.location = (-2.914, 0.999, -0.001445)
ob_rod_2.rotation_euler = (0.0, -0.0, 1.571)
ob_rod_2.scale = (1.0, 0.01, 0.01)
ob_rod_2.lock_rotations_4d = False
ob_rod_2.empty_display_type = 'ARROWS'
ob_rod_2.lineart.crease_threshold = 0.0
_vg = ob_rod_2.vertex_groups.new(name='Bone_2')
_vg.add([0, 1, 2, 3, 4, 5, 6, 7, 8, 9, 10, 11, 12, 13, 14, 15, 16, 17, 18, 19, 20, 21, 22, 23, 24, 25, 26, 27, 28, 29, 30, 31, 32, 33, 34, 35, 36, 37, 38, 39, 40, 41, 42, 43, 44, 45, 46, 47, 48, 49, 50, 51, 52, 53, 54, 55, 56, 57, 58, 59, 60, 61, 62, 63, 64, 65, 66, 67, 68, 69, 70, 71, 72, 73, 74, 75, 76, 77, 78, 79, 80, 81, 82, 83, 84, 85, 86, 87, 88, 89, 90, 91, 92, 93, 94, 95, 96, 97, 98, 99, 100, 101, 102, 103, 104, 105, 106, 107, 108, 109, 110, 111, 112, 113, 114, 115, 116, 117, 118, 119, 120, 121, 122, 123, 124, 125, 126, 127, 128, 129, 130, 131, 132, 133, 134, 135, 136, 137, 138, 139, 140, 141, 142, 143, 144, 145, 146, 147, 148, 149, 150, 151, 152, 153, 154, 155, 156, 157, 158, 159, 160, 161, 162, 163, 164, 165, 166, 167, 168, 169, 170, 171, 172, 173, 174, 175, 176, 177, 178, 179, 180, 181, 182, 183, 184, 185, 186, 187, 188, 189, 190, 191, 192, 193, 194, 195, 196, 197, 198, 199, 200, 201, 202, 203, 204, 205, 206, 207, 208, 209, 210, 211, 212, 213, 214, 215, 216, 217, 218, 219, 220, 221, 222, 223, 224, 225, 226, 227, 228, 229, 230, 231, 232, 233, 234, 235, 236, 237, 238, 239, 240, 241, 242, 243, 244, 245, 246, 247, 248, 249, 250, 251, 252, 253, 254, 255], 1.0, 'REPLACE')
_m = ob_rod_2.modifiers.new('Armature', 'ARMATURE')
_m.object = ob_armature
ob_rod_3.parent = ob_armature
ob_rod_3.matrix_parent_inverse = Matrix(((0.8377, 0.5314, 0.1261, 1.66), (0.07871, 0.1111, -0.9907, 0.1765), (-0.5405, 0.8398, 0.05123, -1.414), (0.0, 0.0, 0.0, 1.0)))
ob_rod_3.location = (-2.405, 1.494, 4.778e-05)
ob_rod_3.rotation_euler = (0.0, -0.0, 1.571)
ob_rod_3.scale = (1.0, 0.01, 0.01)
ob_rod_3.lock_rotations_4d = False
ob_rod_3.empty_display_type = 'ARROWS'
ob_rod_3.lineart.crease_threshold = 0.0
_vg = ob_rod_3.vertex_groups.new(name='Bone_3')
for _i, _w in zip([0, 1, 2, 3, 4, 5, 6, 7, 8, 9, 10, 11, 12, 13, 14, 15, 16, 17, 18, 19, 20, 21, 22, 23, 24, 25, 26, 27, 28, 29, 30, 31, 32, 33, 34, 35, 36, 37, 38, 39, 40, 41, 42, 43, 44, 45, 46, 47, 48, 49, 50, 51, 52, 53, 54, 55, 56, 57, 58, 59, 60, 61, 62, 63, 64, 65, 66, 67, 68, 69, 70, 71, 72, 73, 74, 75, 76, 77, 78, 79, 80, 81, 82, 83, 84, 85, 86, 87, 88, 89, 90, 91, 92, 93, 94, 95, 96, 97, 98, 99, 100, 101, 102, 103, 104, 105, 106, 107, 108, 109, 110, 111, 112, 113, 114, 115, 116, 117, 118, 119, 120, 121, 122, 123, 124, 125, 126, 127, 128, 129, 130, 131, 132, 133, 134, 135, 136, 137, 138, 139, 140, 141, 142, 143, 144, 145, 146, 147, 148, 149, 150, 151, 152, 153, 154, 155, 156, 157, 158, 159, 160, 161, 162, 163, 164, 165, 166, 167, 168, 169, 170, 171, 172, 173, 174, 175, 176, 177, 178, 179, 180, 181, 182, 183, 184, 185, 186, 187, 188, 189, 190, 191, 192, 193, 194, 195, 196, 197, 198, 199, 200, 201, 202, 203, 204, 205, 206, 207, 208, 209, 210, 211, 212, 213, 214, 215, 216, 217, 218, 219, 220, 221, 222, 223, 224, 225, 226, 227, 228, 229, 230, 231, 232, 233, 234, 235, 236, 237, 238, 239, 240, 241, 242, 243, 244, 245, 246, 247, 248, 249, 250, 251, 252, 253, 254, 255], [1.0, 1.0, 1.0, 1.0, 1.0, 1.0, 1.0, 1.0, 1.0, 1.0, 1.0, 1.0, 1.0, 1.0, 1.0, 1.0, 1.0, 1.0, 1.0, 1.0, 1.0, 1.0, 1.0, 1.0, 1.0, 1.0, 1.0, 1.0, 1.0, 1.0, 1.0, 1.0, 1.0, 1.0, 1.0, 1.0, 1.0, 1.0, 1.0, 1.0, 1.0, 1.0, 1.0, 1.0, 1.0, 1.0, 1.0, 1.0, 1.0, 1.0, 1.0, 1.0, 1.0, 1.0, 1.0, 1.0, 1.0, 1.0, 1.0, 1.0, 1.0, 1.0, 1.0, 1.0, 1.0, 1.0, 1.0, 1.0, 1.0, 1.0, 1.0, 1.0, 1.0, 1.0, 1.0, 1.0, 1.0, 1.0, 1.0, 1.0, 1.0, 1.0, 1.0, 1.0, 1.0, 1.0, 1.0, 1.0, 1.0, 1.0, 1.0, 1.0, 1.0, 1.0, 1.0, 1.0, 1.0, 1.0, 1.0, 1.0, 1.0, 1.0, 1.0, 1.0, 1.0, 1.0, 1.0, 1.0, 1.0, 1.0, 1.0, 1.0, 1.0, 1.0, 1.0, 1.0, 1.0, 1.0, 1.0, 1.0, 1.0, 1.0, 1.0, 1.0, 1.0, 1.0, 1.0, 1.0, 1.0, 1.0, 1.0, 1.0, 1.0, 1.0, 1.0, 1.0, 0.9999, 1.0, 1.0, 1.0, 1.0, 1.0, 1.0, 1.0, 1.0, 1.0, 1.0, 1.0, 1.0, 1.0, 1.0, 1.0, 1.0, 1.0, 1.0, 1.0, 1.0, 1.0, 1.0, 1.0, 1.0, 1.0, 1.0, 1.0, 1.0, 1.0, 1.0, 1.0, 1.0, 1.0, 1.0, 1.0, 1.0, 1.0, 1.0, 1.0, 1.0, 1.0, 1.0, 1.0, 1.0, 1.0, 1.0, 1.0, 1.0, 1.0, 1.0, 1.0, 1.0, 1.0, 1.0, 1.0, 1.0, 1.0, 1.0, 1.0, 1.0, 1.0, 1.0, 1.0, 1.0, 1.0, 1.0, 1.0, 1.0, 1.0, 1.0, 1.0, 1.0, 1.0, 1.0, 1.0, 1.0, 1.0, 1.0, 1.0, 1.0, 1.0, 1.0, 1.0, 1.0, 1.0, 1.0, 1.0, 1.0, 1.0, 1.0, 1.0, 1.0, 1.0, 1.0, 1.0, 1.0, 1.0, 1.0, 1.0, 1.0, 1.0, 1.0, 1.0, 1.0, 1.0, 1.0, 1.0, 1.0, 1.0, 1.0, 1.0, 1.0, 1.0, 1.0, 1.0, 1.0, 1.0, 1.0, 1.0]): _vg.add([_i], _w, 'REPLACE')
_m = ob_rod_3.modifiers.new('Armature', 'ARMATURE')
_m.object = ob_armature
ob_rod_4.parent = ob_armature
ob_rod_4.matrix_parent_inverse = Matrix(((0.8377, 0.5314, 0.1261, 1.66), (0.07871, 0.1111, -0.9907, 0.1765), (-0.5405, 0.8398, 0.05123, -1.414), (0.0, 0.0, 0.0, 1.0)))
ob_rod_4.location = (-2.405, 1.494, 4.778e-05)
ob_rod_4.rotation_euler = (0.0, -0.0, 1.571)
ob_rod_4.scale = (1.0, 0.01, 0.01)
ob_rod_4.lock_rotations_4d = False
ob_rod_4.empty_display_type = 'ARROWS'
ob_rod_4.lineart.crease_threshold = 0.0
_vg = ob_rod_4.vertex_groups.new(name='Bone_4')
_vg.add([0, 1, 2, 3, 4, 5, 6, 7, 8, 9, 10, 11, 12, 13, 14, 15, 16, 17, 18, 19, 20, 21, 22, 23, 24, 25, 26, 27, 28, 29, 30, 31, 32, 33, 34, 35, 36, 37, 38, 39, 40, 41, 42, 43, 44, 45, 46, 47, 48, 49, 50, 51, 52, 53, 54, 55, 56, 57, 58, 59, 60, 61, 62, 63, 64, 65, 66, 67, 68, 69, 70, 71, 72, 73, 74, 75, 76, 77, 78, 79, 80, 81, 82, 83, 84, 85, 86, 87, 88, 89, 90, 91, 92, 93, 94, 95, 96, 97, 98, 99, 100, 101, 102, 103, 104, 105, 106, 107, 108, 109, 110, 111, 112, 113, 114, 115, 116, 117, 118, 119, 120, 121, 122, 123, 124, 125, 126, 127, 128, 129, 130, 131, 132, 133, 134, 135, 136, 137, 138, 139, 140, 141, 142, 143, 144, 145, 146, 147, 148, 149, 150, 151, 152, 153, 154, 155, 156, 157, 158, 159, 160, 161, 162, 163, 164, 165, 166, 167, 168, 169, 170, 171, 172, 173, 174, 175, 176, 177, 178, 179, 180, 181, 182, 183, 184, 185, 186, 187, 188, 189, 190, 191, 192, 193, 194, 195, 196, 197, 198, 199, 200, 201, 202, 203, 204, 205, 206, 207, 208, 209, 210, 211, 212, 213, 214, 215, 216, 217, 218, 219, 220, 221, 222, 223, 224, 225, 226, 227, 228, 229, 230, 231, 232, 233, 234, 235, 236, 237, 238, 239, 240, 241, 242, 243, 244, 245, 246, 247, 248, 249, 250, 251, 252, 253, 254, 255], 1.0, 'REPLACE')
_m = ob_rod_4.modifiers.new('Armature', 'ARMATURE')
_m.object = ob_armature
ob_rod_5.parent = ob_armature
ob_rod_5.matrix_parent_inverse = Matrix(((0.8377, 0.5314, 0.1261, 1.66), (0.07871, 0.1111, -0.9907, 0.1765), (-0.5405, 0.8398, 0.05123, -1.414), (0.0, 0.0, 0.0, 1.0)))
ob_rod_5.location = (-2.153, 1.857, 0.006768)
ob_rod_5.rotation_euler = (0.0, -0.0, 1.571)
ob_rod_5.scale = (1.0, 0.01, 0.01)
ob_rod_5.lock_rotations_4d = False
ob_rod_5.empty_display_type = 'ARROWS'
ob_rod_5.lineart.crease_threshold = 0.0
_vg = ob_rod_5.vertex_groups.new(name='Bone_5')
_vg.add([0, 1, 2, 3, 4, 5, 6, 7, 8, 9, 10, 11, 12, 13, 14, 15, 16, 17, 18, 19, 20, 21, 22, 23, 24, 25, 26, 27, 28, 29, 30, 31, 32, 33, 34, 35, 36, 37, 38, 39, 40, 41, 42, 43, 44, 45, 46, 47, 48, 49, 50, 51, 52, 53, 54, 55, 56, 57, 58, 59, 60, 61, 62, 63, 64, 65, 66, 67, 68, 69, 70, 71, 72, 73, 74, 75, 76, 77, 78, 79, 80, 81, 82, 83, 84, 85, 86, 87, 88, 89, 90, 91, 92, 93, 94, 95, 96, 97, 98, 99, 100, 101, 102, 103, 104, 105, 106, 107, 108, 109, 110, 111, 112, 113, 114, 115, 116, 117, 118, 119, 120, 121, 122, 123, 124, 125, 126, 127, 128, 129, 130, 131, 132, 133, 134, 135, 136, 137, 138, 139, 140, 141, 142, 143, 144, 145, 146, 147, 148, 149, 150, 151, 152, 153, 154, 155, 156, 157, 158, 159, 160, 161, 162, 163, 164, 165, 166, 167, 168, 169, 170, 171, 172, 173, 174, 175, 176, 177, 178, 179, 180, 181, 182, 183, 184, 185, 186, 187, 188, 189, 190, 191, 192, 193, 194, 195, 196, 197, 198, 199, 200, 201, 202, 203, 204, 205, 206, 207, 208, 209, 210, 211, 212, 213, 214, 215, 216, 217, 218, 219, 220, 221, 222, 223, 224, 225, 226, 227, 228, 229, 230, 231, 232, 233, 234, 235, 236, 237, 238, 239, 240, 241, 242, 243, 244, 245, 246, 247, 248, 249, 250, 251, 252, 253, 254, 255], 1.0, 'REPLACE')
_m = ob_rod_5.modifiers.new('Armature', 'ARMATURE')
_m.object = ob_armature

# ---- collection membership
col_collection_1.objects.link(ob_armature)
col_collection_1.objects.link(ob_rod_1)
col_collection_1.objects.link(ob_rod_2)
col_collection_1.objects.link(ob_rod_3)
col_collection_1.objects.link(ob_rod_4)
col_collection_1.objects.link(ob_rod_5)

# ---- scene / render settings (as saved in the file)
scene.frame_start = 1; scene.frame_end = 24; scene.frame_set(14)
scene.render.engine = 'BLENDER_EEVEE_NEXT'
scene.render.resolution_percentage = 50
scene.render.dither_intensity = 0.0
scene.cycles.use_denoising = False
scene.cycles.samples = 128
scene.cycles.sampling_pattern = 'TABULATED_SOBOL'
scene.cycles.use_adaptive_sampling = False
scene.cycles.use_light_tree = False
scene.cycles.blur_glossy = 0.0
scene.cycles.sample_clamp_indirect = 0.0
scene.view_settings.view_transform = 'Standard'
bpy.context.view_layer.update()

# ---- added for rendering (the .blend has no active camera and no usable light): camera, sun + grey world if the file has none
cam_auto = bpy.data.cameras.new('AutoCamera')
cam_auto.lens = 50.0
cam_auto.sensor_width = 36.0
cam_auto.clip_end = 1000.0
ob_auto_camera = bpy.data.objects.new('AutoCamera', cam_auto)
scene.collection.objects.link(ob_auto_camera)
ob_auto_camera.location = (5.45789, -8.07072, 6.0027)
ob_auto_camera.rotation_euler = (1.09748, -7.21219e-08, 0.694738)
scene.camera = ob_auto_camera
light_auto_sun = bpy.data.lights.new('AutoSun', 'SUN')
light_auto_sun.energy = 3.0
light_auto_sun.angle = 0.0523599
ob_auto_sun = bpy.data.objects.new('AutoSun', light_auto_sun)
scene.collection.objects.link(ob_auto_sun)
ob_auto_sun.rotation_euler = (0.872665, 0.174533, 0.523599)
if scene.world is None:
    world_auto = bpy.data.worlds.new('AutoWorld')
    world_auto.color = (0.3, 0.3, 0.3)
    scene.world = world_auto
bpy.context.view_layer.update()
